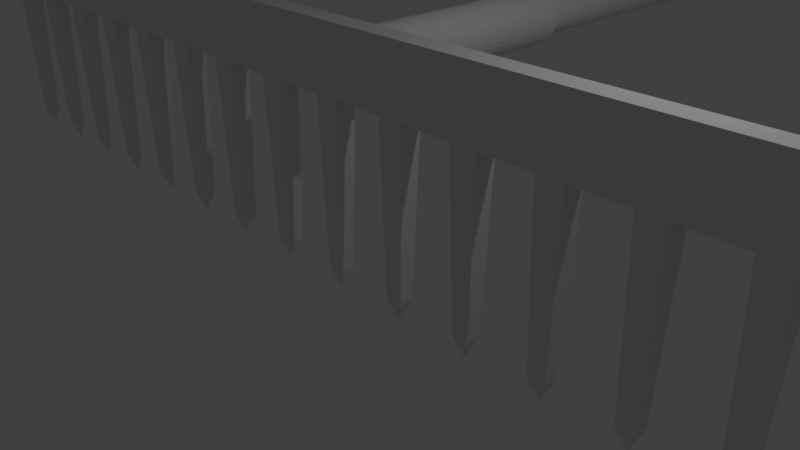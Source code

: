 # Source: Rake1.blend  (saved by Blender 2.79.0; exported with 4.5.12 LTS)
import bpy
from mathutils import Matrix  # noqa: F401  (used for matrix-valued properties, if any)

bpy.ops.wm.read_factory_settings(use_empty=True)
scene = bpy.context.scene
scene.name = 'Scene'

# ---- collections
col_collection_1 = bpy.data.collections.new('Collection 1'); scene.collection.children.link(col_collection_1)

# ---- materials (node trees are filled in below, after node groups)
mat_material = bpy.data.materials.new('Material')
mat_material.alpha_threshold = 0.0
mat_material.use_transparent_shadow = False
mat_material.roughness = 0.5
mat_material.line_color = (0.0, 0.0, 0.0, 1.0)
mat_material_002 = bpy.data.materials.new('Material.002')
mat_material_002.alpha_threshold = 0.0
mat_material_002.use_transparent_shadow = False
mat_material_002.roughness = 0.5
mat_material_002.line_color = (0.0, 0.0, 0.0, 1.0)

# ---- material node trees

# ---- world
world_world = bpy.data.worlds.new('World'); scene.world = world_world
world_world.color = (0.05088, 0.05088, 0.05088)
world_world.use_sun_shadow = False
world_world.sun_shadow_jitter_overblur = 0.0
world_world.cycles.sampling_method = 'MANUAL'

# ---- cameras
cam_camera = bpy.data.cameras.new('Camera')
cam_camera.clip_end = 100.0
cam_camera.lens = 35.0
cam_camera.sensor_width = 32.0
cam_camera.sensor_height = 18.0
cam_camera.ortho_scale = 7.314
cam_camera.dof.focus_distance = 0.0
cam_camera.dof.aperture_fstop = 128.0

# ---- lights
light_lamp = bpy.data.lights.new('Lamp', 'POINT')
light_lamp.transmission_factor = 0.0
light_lamp.cutoff_distance = 30.0
light_lamp.energy = 100.0
light_lamp.shadow_buffer_clip_start = 1.001
light_lamp.shadow_soft_size = 0.1
light_lamp.shadow_maximum_resolution = 0.006
light_lamp.use_absolute_resolution = True

# ---- meshes
me_cylinder_003 = bpy.data.meshes.new('Cylinder.003')
me_cylinder_003.from_pydata([(-0.0001195, 0.7031, -16.6), (0.1371, 0.6896, -16.6), (0.269, 0.6496, -16.6), (0.3905, 0.5846, -16.6), (0.4971, 0.4972, -16.6), (0.5845, 0.3906, -16.6), (0.6495, 0.2691, -16.6), (0.6895, 0.1372, -16.6), (0.703, -8.941e-07, -16.6), (0.6895, -0.1372, -16.6), (0.6495, -0.2691, -16.6), (0.5845, -0.3906, -16.6), (0.4971, -0.4972, -16.6), (0.3905, -0.5846, -16.6), (0.269, -0.6496, -16.6), (0.1371, -0.6896, -16.6), (-0.0001197, -0.7031, -16.6), (-0.1373, -0.6896, -16.6), (-0.2692, -0.6496, -16.6), (-0.3908, -0.5846, -16.6), (-0.4973, -0.4972, -16.6), (-0.5847, -0.3906, -16.6), (-0.6497, -0.2691, -16.6), (-0.6897, -0.1372, -16.6), (-0.7032, -2.384e-07, -16.6), (-0.6897, 0.1372, -16.6), (-0.6497, 0.2691, -16.6), (-0.5847, 0.3906, -16.6), (-0.4973, 0.4972, -16.6), (-0.3908, 0.5846, -16.6), (-0.2692, 0.6496, -16.6), (-0.1373, 0.6896, -16.6), (-0.0001195, 0.8789, -16.6), (0.1713, 0.862, -16.6), (0.3362, 0.812, -16.6), (0.4882, 0.7308, -16.6), (0.6214, 0.6215, -16.6), (0.7307, 0.4883, -16.6), (0.8119, 0.3363, -16.6), (0.8619, 0.1715, -16.6), (0.8788, -8.941e-07, -16.6), (0.8619, -0.1715, -16.6), (0.8119, -0.3363, -16.6), (0.7307, -0.4883, -16.6), (0.6214, -0.6215, -16.6), (0.4882, -0.7308, -16.6), (0.3362, -0.812, -16.6), (0.1713, -0.862, -16.6), (-0.0001197, -0.8789, -16.6), (-0.1716, -0.862, -16.6), (-0.3365, -0.812, -16.6), (-0.4884, -0.7308, -16.6), (-0.6216, -0.6215, -16.6), (-0.7309, -0.4883, -16.6), (-0.8121, -0.3363, -16.6), (-0.8621, -0.1715, -16.6), (-0.879, -1.192e-07, -16.6), (-0.8621, 0.1715, -16.6), (-0.8121, 0.3363, -16.6), (-0.7309, 0.4883, -16.6), (-0.6216, 0.6215, -16.6), (-0.4884, 0.7308, -16.6), (-0.3365, 0.812, -16.6), (-0.1716, 0.862, -16.6), (-0.0001143, 0.8789, -19.48), (0.1714, 0.862, -19.48), (0.3362, 0.812, -19.48), (0.4882, 0.7308, -19.48), (0.6214, 0.6215, -19.48), (0.7307, 0.4883, -19.48), (0.8119, 0.3363, -19.48), (0.8619, 0.1715, -19.48), (0.8788, -1.073e-06, -19.48), (0.8619, -0.1715, -19.48), (0.8119, -0.3363, -19.48), (0.7307, -0.4883, -19.48), (0.6214, -0.6215, -19.48), (0.4882, -0.7308, -19.48), (0.3362, -0.812, -19.48), (0.1714, -0.862, -19.48), (-0.0001146, -0.8789, -19.48), (-0.1716, -0.862, -19.48), (-0.3365, -0.812, -19.48), (-0.4884, -0.7308, -19.48), (-0.6216, -0.6215, -19.48), (-0.7309, -0.4883, -19.48), (-0.8121, -0.3363, -19.48), (-0.8621, -0.1715, -19.48), (-0.879, -2.98e-07, -19.48), (-0.8621, 0.1715, -19.48), (-0.8121, 0.3363, -19.48), (-0.7309, 0.4883, -19.48), (-0.6216, 0.6215, -19.48), (-0.4884, 0.7308, -19.48), (-0.3365, 0.812, -19.48), (-0.1716, 0.862, -19.48)], [], [(8, 9, 41, 40), (43, 44, 76, 75), (22, 23, 55, 54), (9, 10, 42, 41), (23, 24, 56, 55), (10, 11, 43, 42), (24, 25, 57, 56), (11, 12, 44, 43), (25, 26, 58, 57), (12, 13, 45, 44), (26, 27, 59, 58), (13, 14, 46, 45), (0, 1, 33, 32), (27, 28, 60, 59), (14, 15, 47, 46), (1, 2, 34, 33), (28, 29, 61, 60), (15, 16, 48, 47), (2, 3, 35, 34), (29, 30, 62, 61), (16, 17, 49, 48), (3, 4, 36, 35), (30, 31, 63, 62), (17, 18, 50, 49), (4, 5, 37, 36), (31, 0, 32, 63), (18, 19, 51, 50), (5, 6, 38, 37), (19, 20, 52, 51), (6, 7, 39, 38), (20, 21, 53, 52), (7, 8, 40, 39), (21, 22, 54, 53), (64, 65, 66, 67, 68, 69, 70, 71, 72, 73, 74, 75, 76, 77, 78, 79, 80, 81, 82, 83, 84, 85, 86, 87, 88, 89, 90, 91, 92, 93, 94, 95), (57, 58, 90, 89), (44, 45, 77, 76), (58, 59, 91, 90), (45, 46, 78, 77), (32, 33, 65, 64), (59, 60, 92, 91), (46, 47, 79, 78), (33, 34, 66, 65), (60, 61, 93, 92), (47, 48, 80, 79), (34, 35, 67, 66), (61, 62, 94, 93), (48, 49, 81, 80), (35, 36, 68, 67), (62, 63, 95, 94), (49, 50, 82, 81), (36, 37, 69, 68), (63, 32, 64, 95), (50, 51, 83, 82), (37, 38, 70, 69), (51, 52, 84, 83), (38, 39, 71, 70), (52, 53, 85, 84), (39, 40, 72, 71), (53, 54, 86, 85), (40, 41, 73, 72), (54, 55, 87, 86), (41, 42, 74, 73), (55, 56, 88, 87), (42, 43, 75, 74), (56, 57, 89, 88)])
_uv = me_cylinder_003.uv_layers.new(name='UVMap')
_uv.uv.foreach_set('vector', [0.5916, 0.9075, 0.6112, 0.9285, 0.5887, 0.9579, 0.5641, 0.9316, 0.8036, 0.6224, 0.7746, 0.6224, 0.7746, 4.117e-07, 0.8036, 0.0, 0.8374, 0.7671, 0.8267, 0.7397, 0.8581, 0.7218, 0.8714, 0.7561, 0.6112, 0.9285, 0.6344, 0.9451, 0.6177, 0.9785, 0.5887, 0.9579, 0.8267, 0.7397, 0.8112, 0.7149, 0.8387, 0.6909, 0.8581, 0.7218, 0.6344, 0.9451, 0.6601, 0.9564, 0.6498, 0.9927, 0.6177, 0.9785, 0.8112, 0.7149, 0.7916, 0.6939, 0.8141, 0.6646, 0.8387, 0.6909, 0.6601, 0.9564, 0.6875, 0.9622, 0.684, 1.0, 0.6498, 0.9927, 0.7916, 0.6939, 0.7684, 0.6774, 0.7851, 0.6439, 0.8141, 0.6646, 0.6875, 0.9622, 0.7153, 0.9622, 0.7188, 1.0, 0.684, 1.0, 0.7684, 0.6774, 0.7427, 0.666, 0.753, 0.6297, 0.7851, 0.6439, 0.7153, 0.9622, 0.7427, 0.9564, 0.753, 0.9927, 0.7188, 1.0, 0.6112, 0.6939, 0.5916, 0.7149, 0.5641, 0.6909, 0.5887, 0.6646, 0.7427, 0.666, 0.7153, 0.6602, 0.7188, 0.6224, 0.753, 0.6297, 0.7427, 0.9564, 0.7684, 0.9451, 0.7851, 0.9785, 0.753, 0.9927, 0.5916, 0.7149, 0.5761, 0.7397, 0.5447, 0.7218, 0.5641, 0.6909, 0.7153, 0.6602, 0.6875, 0.6602, 0.684, 0.6224, 0.7188, 0.6224, 0.7684, 0.9451, 0.7916, 0.9285, 0.8141, 0.9579, 0.7851, 0.9785, 0.5761, 0.7397, 0.5654, 0.7671, 0.5314, 0.7561, 0.5447, 0.7218, 0.6875, 0.6602, 0.6601, 0.666, 0.6498, 0.6297, 0.684, 0.6224, 0.7916, 0.9285, 0.8112, 0.9075, 0.8387, 0.9316, 0.8141, 0.9579, 0.5654, 0.7671, 0.56, 0.7963, 0.5246, 0.7926, 0.5314, 0.7561, 0.6601, 0.666, 0.6344, 0.6774, 0.6177, 0.6439, 0.6498, 0.6297, 0.8112, 0.9075, 0.8267, 0.8827, 0.8581, 0.9006, 0.8387, 0.9316, 0.56, 0.7963, 0.56, 0.8261, 0.5246, 0.8298, 0.5246, 0.7926, 0.6344, 0.6774, 0.6112, 0.6939, 0.5887, 0.6646, 0.6177, 0.6439, 0.8267, 0.8827, 0.8374, 0.8553, 0.8714, 0.8663, 0.8581, 0.9006, 0.56, 0.8261, 0.5654, 0.8553, 0.5314, 0.8663, 0.5246, 0.8298, 0.8374, 0.8553, 0.8428, 0.8261, 0.8782, 0.8298, 0.8714, 0.8663, 0.5654, 0.8553, 0.5761, 0.8827, 0.5447, 0.9006, 0.5314, 0.8663, 0.8428, 0.8261, 0.8428, 0.7963, 0.8782, 0.7926, 0.8782, 0.8298, 0.5761, 0.8827, 0.5916, 0.9075, 0.5641, 0.9316, 0.5447, 0.9006, 0.8428, 0.7963, 0.8374, 0.7671, 0.8714, 0.7561, 0.8782, 0.7926, 0.1779, 0.7561, 0.1912, 0.7218, 0.2105, 0.6909, 0.2352, 0.6646, 0.2641, 0.6439, 0.2963, 0.6297, 0.3304, 0.6224, 0.3653, 0.6224, 0.3994, 0.6297, 0.4316, 0.6439, 0.4605, 0.6646, 0.4852, 0.6909, 0.5045, 0.7218, 0.5178, 0.7561, 0.5246, 0.7926, 0.5246, 0.8298, 0.5178, 0.8663, 0.5045, 0.9006, 0.4852, 0.9316, 0.4605, 0.9579, 0.4316, 0.9785, 0.3994, 0.9927, 0.3653, 1.0, 0.3304, 1.0, 0.2963, 0.9927, 0.2641, 0.9785, 0.2352, 0.9579, 0.2105, 0.9316, 0.1912, 0.9006, 0.1779, 0.8663, 0.1711, 0.8298, 0.1711, 0.7926, 0.6104, 0.6224, 0.5782, 0.6224, 0.5782, 4.117e-07, 0.6104, 4.117e-07, 0.2746, 1.235e-06, 0.3036, 4.117e-07, 0.3036, 0.6224, 0.2746, 0.6224, 0.5782, 0.6224, 0.5492, 0.6224, 0.5492, 0.0, 0.5782, 4.117e-07, 0.3036, 4.117e-07, 0.3357, 4.117e-07, 0.3357, 0.6224, 0.3036, 0.6224, 0.1199, 4.117e-07, 0.1547, 4.117e-07, 0.1547, 0.6224, 0.1199, 0.6224, 0.5492, 0.6224, 0.5246, 0.6224, 0.5246, 4.117e-07, 0.5492, 0.0, 0.3357, 4.117e-07, 0.3699, 4.117e-07, 0.3699, 0.6224, 0.3357, 0.6224, 0.1547, 4.117e-07, 0.1889, 0.0, 0.1889, 0.6224, 0.1547, 0.6224, 0.0, 0.0, 0.02462, 0.0, 0.02462, 0.6224, 1.205e-08, 0.6224, 0.3699, 4.117e-07, 0.4047, 8.234e-07, 0.4047, 0.6224, 0.3699, 0.6224, 0.1889, 0.0, 0.221, 4.117e-07, 0.221, 0.6224, 0.1889, 0.6224, 0.02462, 0.0, 0.05358, 4.117e-07, 0.05358, 0.6224, 0.02462, 0.6224, 0.4047, 8.234e-07, 0.4389, 8.234e-07, 0.4389, 0.6224, 0.4047, 0.6224, 0.221, 4.117e-07, 0.25, 8.234e-07, 0.25, 0.6224, 0.221, 0.6224, 0.05358, 4.117e-07, 0.08575, 4.117e-07, 0.08575, 0.6224, 0.05358, 0.6224, 0.4389, 8.234e-07, 0.471, 4.117e-07, 0.471, 0.6224, 0.4389, 0.6224, 0.25, 8.234e-07, 0.2746, 4.117e-07, 0.2746, 0.6224, 0.25, 0.6224, 0.08575, 4.117e-07, 0.1199, 4.117e-07, 0.1199, 0.6224, 0.08575, 0.6224, 0.471, 4.117e-07, 0.5, 0.0, 0.5, 0.6224, 0.471, 0.6224, 1.0, 0.6224, 0.971, 0.6224, 0.971, 8.234e-07, 1.0, 8.234e-07, 0.5, 0.0, 0.5246, 0.0, 0.5246, 0.6224, 0.5, 0.6224, 0.971, 0.6224, 0.9389, 0.6224, 0.9389, 4.117e-07, 0.971, 8.234e-07, 0.7746, 0.6224, 0.7457, 0.6224, 0.7457, 4.117e-07, 0.7746, 4.117e-07, 0.9389, 0.6224, 0.9047, 0.6224, 0.9047, 4.117e-07, 0.9389, 4.117e-07, 0.7457, 0.6224, 0.7135, 0.6224, 0.7135, 4.117e-07, 0.7457, 4.117e-07, 0.9047, 0.6224, 0.8699, 0.6224, 0.8699, 4.117e-07, 0.9047, 4.117e-07, 0.7135, 0.6224, 0.6793, 0.6224, 0.6793, 4.117e-07, 0.7135, 4.117e-07, 0.8699, 0.6224, 0.8357, 0.6224, 0.8357, 4.117e-07, 0.8699, 4.117e-07, 0.6793, 0.6224, 0.6445, 0.6224, 0.6445, 4.117e-07, 0.6793, 4.117e-07, 0.8357, 0.6224, 0.8036, 0.6224, 0.8036, 0.0, 0.8357, 4.117e-07, 0.6445, 0.6224, 0.6104, 0.6224, 0.6104, 4.117e-07, 0.6445, 4.117e-07])
me_cylinder_003.use_remesh_preserve_volume = False
me_cylinder_003.use_remesh_preserve_attributes = False
me_cylinder_003.use_mirror_vertex_groups = False
me_cylinder_003.update()
me_cylinder_002 = bpy.data.meshes.new('Cylinder.002')
me_cylinder_002.from_pydata([(4.524e-05, 0.75, 1.948), (0.1464, 0.7356, 1.948), (0.2871, 0.6929, 1.948), (0.4167, 0.6236, 1.948), (0.5304, 0.5303, 1.948), (0.6236, 0.4167, 1.948), (0.693, 0.287, 1.948), (0.7356, 0.1463, 1.948), (0.75, -1.788e-07, 1.948), (0.7356, -0.1463, 1.948), (0.693, -0.287, 1.948), (0.6236, -0.4167, 1.948), (0.5304, -0.5303, 1.948), (0.4167, -0.6236, 1.948), (0.2871, -0.6929, 1.948), (0.1464, -0.7356, 1.948), (4.5e-05, -0.75, 1.948), (-0.1463, -0.7356, 1.948), (-0.287, -0.6929, 1.948), (-0.4166, -0.6236, 1.948), (-0.5303, -0.5303, 1.948), (-0.6236, -0.4167, 1.948), (-0.6929, -0.287, 1.948), (-0.7355, -0.1463, 1.948), (-0.75, 5.364e-07, 1.948), (-0.7355, 0.1463, 1.948), (-0.6929, 0.287, 1.948), (-0.6236, 0.4167, 1.948), (-0.5303, 0.5303, 1.948), (-0.4166, 0.6236, 1.948), (-0.287, 0.6929, 1.948), (-0.1463, 0.7356, 1.948), (4.524e-05, 0.9375, 1.948), (0.1829, 0.9195, 1.948), (0.3588, 0.8661, 1.948), (0.5209, 0.7795, 1.948), (0.663, 0.6629, 1.948), (0.7795, 0.5208, 1.948), (0.8662, 0.3588, 1.948), (0.9195, 0.1829, 1.948), (0.9375, -1.788e-07, 1.948), (0.9195, -0.1829, 1.948), (0.8662, -0.3588, 1.948), (0.7795, -0.5208, 1.948), (0.663, -0.6629, 1.948), (0.5209, -0.7795, 1.948), (0.3588, -0.8661, 1.948), (0.1829, -0.9195, 1.948), (4.5e-05, -0.9375, 1.948), (-0.1829, -0.9195, 1.948), (-0.3587, -0.8661, 1.948), (-0.5208, -0.7795, 1.948), (-0.6629, -0.6629, 1.948), (-0.7795, -0.5208, 1.948), (-0.8661, -0.3588, 1.948), (-0.9194, -0.1829, 1.948), (-0.9375, 6.557e-07, 1.948), (-0.9194, 0.1829, 1.948), (-0.8661, 0.3588, 1.948), (-0.7795, 0.5208, 1.948), (-0.6629, 0.6629, 1.948), (-0.5208, 0.7795, 1.948), (-0.3587, 0.8661, 1.948), (-0.1829, 0.9195, 1.948), (3.344e-05, 0.9375, -0.37), (0.1829, 0.9195, -0.37), (0.3588, 0.8661, -0.37), (0.5209, 0.7795, -0.37), (0.6629, 0.6629, -0.37), (0.7795, 0.5208, -0.37), (0.8662, 0.3588, -0.37), (0.9195, 0.1829, -0.37), (0.9375, -2.384e-07, -0.37), (0.9195, -0.1829, -0.37), (0.8662, -0.3588, -0.37), (0.7795, -0.5208, -0.37), (0.6629, -0.6629, -0.37), (0.5209, -0.7795, -0.37), (0.3588, -0.8661, -0.37), (0.1829, -0.9195, -0.37), (3.308e-05, -0.9375, -0.37), (-0.1829, -0.9195, -0.37), (-0.3587, -0.8661, -0.37), (-0.5208, -0.7795, -0.37), (-0.6629, -0.6629, -0.37), (-0.7795, -0.5208, -0.37), (-0.8661, -0.3588, -0.37), (-0.9195, -0.1829, -0.37), (-0.9375, 5.96e-07, -0.37), (-0.9195, 0.1829, -0.37), (-0.8661, 0.3588, -0.37), (-0.7795, 0.5208, -0.37), (-0.6629, 0.6629, -0.37), (-0.5208, 0.7795, -0.37), (-0.3587, 0.8661, -0.37), (-0.1829, 0.9195, -0.37), (3.356e-05, 0.7031, -0.37), (0.1372, 0.6896, -0.37), (0.2691, 0.6496, -0.37), (0.3907, 0.5846, -0.37), (0.4972, 0.4972, -0.37), (0.5847, 0.3906, -0.37), (0.6496, 0.2691, -0.37), (0.6896, 0.1372, -0.37), (0.7032, -1.788e-07, -0.37), (0.6896, -0.1372, -0.37), (0.6496, -0.2691, -0.37), (0.5847, -0.3906, -0.37), (0.4972, -0.4972, -0.37), (0.3907, -0.5846, -0.37), (0.2691, -0.6496, -0.37), (0.1372, -0.6896, -0.37), (3.332e-05, -0.7031, -0.37), (-0.1371, -0.6896, -0.37), (-0.269, -0.6496, -0.37), (-0.3906, -0.5846, -0.37), (-0.4972, -0.4972, -0.37), (-0.5846, -0.3906, -0.37), (-0.6496, -0.2691, -0.37), (-0.6896, -0.1372, -0.37), (-0.7031, 4.172e-07, -0.37), (-0.6896, 0.1372, -0.37), (-0.6496, 0.2691, -0.37), (-0.5846, 0.3906, -0.37), (-0.4972, 0.4972, -0.37), (-0.3906, 0.5846, -0.37), (-0.269, 0.6496, -0.37), (-0.1371, 0.6896, -0.37)], [], [(20, 21, 53, 52), (55, 56, 88, 87), (7, 8, 40, 39), (21, 22, 54, 53), (8, 9, 41, 40), (22, 23, 55, 54), (9, 10, 42, 41), (23, 24, 56, 55), (10, 11, 43, 42), (24, 25, 57, 56), (11, 12, 44, 43), (25, 26, 58, 57), (12, 13, 45, 44), (26, 27, 59, 58), (13, 14, 46, 45), (0, 1, 33, 32), (27, 28, 60, 59), (14, 15, 47, 46), (1, 2, 34, 33), (28, 29, 61, 60), (15, 16, 48, 47), (2, 3, 35, 34), (29, 30, 62, 61), (16, 17, 49, 48), (3, 4, 36, 35), (30, 31, 63, 62), (17, 18, 50, 49), (4, 5, 37, 36), (31, 0, 32, 63), (18, 19, 51, 50), (5, 6, 38, 37), (19, 20, 52, 51), (6, 7, 39, 38), (90, 91, 123, 122), (42, 43, 75, 74), (56, 57, 89, 88), (43, 44, 76, 75), (57, 58, 90, 89), (44, 45, 77, 76), (58, 59, 91, 90), (45, 46, 78, 77), (32, 33, 65, 64), (59, 60, 92, 91), (46, 47, 79, 78), (33, 34, 66, 65), (60, 61, 93, 92), (47, 48, 80, 79), (34, 35, 67, 66), (61, 62, 94, 93), (48, 49, 81, 80), (35, 36, 68, 67), (62, 63, 95, 94), (49, 50, 82, 81), (36, 37, 69, 68), (63, 32, 64, 95), (50, 51, 83, 82), (37, 38, 70, 69), (51, 52, 84, 83), (38, 39, 71, 70), (52, 53, 85, 84), (39, 40, 72, 71), (53, 54, 86, 85), (40, 41, 73, 72), (54, 55, 87, 86), (41, 42, 74, 73), (77, 78, 110, 109), (64, 65, 97, 96), (91, 92, 124, 123), (78, 79, 111, 110), (65, 66, 98, 97), (92, 93, 125, 124), (79, 80, 112, 111), (66, 67, 99, 98), (93, 94, 126, 125), (80, 81, 113, 112), (67, 68, 100, 99), (94, 95, 127, 126), (81, 82, 114, 113), (68, 69, 101, 100), (95, 64, 96, 127), (82, 83, 115, 114), (69, 70, 102, 101), (83, 84, 116, 115), (70, 71, 103, 102), (84, 85, 117, 116), (71, 72, 104, 103), (85, 86, 118, 117), (72, 73, 105, 104), (86, 87, 119, 118), (73, 74, 106, 105), (87, 88, 120, 119), (74, 75, 107, 106), (88, 89, 121, 120), (75, 76, 108, 107), (89, 90, 122, 121), (76, 77, 109, 108)])
_uv = me_cylinder_002.uv_layers.new(name='UVMap')
_uv.uv.foreach_set('vector', [0.6205, 0.3615, 0.6402, 0.3367, 0.6676, 0.3651, 0.643, 0.3962, 0.3357, 1.0, 0.3036, 1.0, 0.3036, 0.446, 0.3357, 0.446, 0.3943, 0.1709, 0.3889, 0.2054, 0.3536, 0.201, 0.3603, 0.1579, 0.6402, 0.3367, 0.6557, 0.3075, 0.687, 0.3286, 0.6676, 0.3651, 0.3889, 0.2054, 0.3889, 0.2406, 0.3536, 0.2449, 0.3536, 0.201, 0.6557, 0.3075, 0.6663, 0.275, 0.7003, 0.288, 0.687, 0.3286, 0.3889, 0.2406, 0.3943, 0.275, 0.3603, 0.288, 0.3536, 0.2449, 0.6663, 0.275, 0.6718, 0.2406, 0.7071, 0.2449, 0.7003, 0.288, 0.3943, 0.275, 0.405, 0.3075, 0.3737, 0.3286, 0.3603, 0.288, 0.6718, 0.2406, 0.6718, 0.2054, 0.7071, 0.201, 0.7071, 0.2449, 0.405, 0.3075, 0.4205, 0.3367, 0.393, 0.3651, 0.3737, 0.3286, 0.6718, 0.2054, 0.6663, 0.1709, 0.7003, 0.1579, 0.7071, 0.201, 0.4205, 0.3367, 0.4402, 0.3615, 0.4176, 0.3962, 0.393, 0.3651, 0.6663, 0.1709, 0.6557, 0.1385, 0.687, 0.1174, 0.7003, 0.1579, 0.4402, 0.3615, 0.4633, 0.3811, 0.4466, 0.4206, 0.4176, 0.3962, 0.5443, 0.0446, 0.5164, 0.0446, 0.5129, 0.0, 0.5477, 0.0, 0.6557, 0.1385, 0.6402, 0.1093, 0.6676, 0.08084, 0.687, 0.1174, 0.4633, 0.3811, 0.4891, 0.3945, 0.4788, 0.4374, 0.4466, 0.4206, 0.5164, 0.0446, 0.4891, 0.05145, 0.4788, 0.008569, 0.5129, 0.0, 0.6402, 0.1093, 0.6205, 0.08442, 0.643, 0.04978, 0.6676, 0.08084, 0.4891, 0.3945, 0.5164, 0.4014, 0.5129, 0.446, 0.4788, 0.4374, 0.4891, 0.05145, 0.4633, 0.0649, 0.4466, 0.02538, 0.4788, 0.008569, 0.6205, 0.08442, 0.5973, 0.0649, 0.6141, 0.02538, 0.643, 0.04978, 0.5164, 0.4014, 0.5443, 0.4014, 0.5477, 0.446, 0.5129, 0.446, 0.4633, 0.0649, 0.4402, 0.08442, 0.4176, 0.04978, 0.4466, 0.02538, 0.5973, 0.0649, 0.5716, 0.05145, 0.5819, 0.008569, 0.6141, 0.02538, 0.5443, 0.4014, 0.5716, 0.3945, 0.5819, 0.4374, 0.5477, 0.446, 0.4402, 0.08442, 0.4205, 0.1093, 0.393, 0.08084, 0.4176, 0.04978, 0.5716, 0.05145, 0.5443, 0.0446, 0.5477, 0.0, 0.5819, 0.008569, 0.5716, 0.3945, 0.5973, 0.3811, 0.6141, 0.4206, 0.5819, 0.4374, 0.4205, 0.1093, 0.405, 0.1385, 0.3737, 0.1174, 0.393, 0.08084, 0.5973, 0.3811, 0.6205, 0.3615, 0.643, 0.3962, 0.6141, 0.4206, 0.405, 0.1385, 0.3943, 0.1709, 0.3603, 0.1579, 0.3737, 0.1174, 0.2283, 0.4374, 0.1942, 0.446, 0.1898, 0.3902, 0.2154, 0.3838, 0.7746, 0.446, 0.8036, 0.446, 0.8036, 1.0, 0.7746, 1.0, 0.3036, 1.0, 0.2746, 1.0, 0.2746, 0.446, 0.3036, 0.446, 0.8036, 0.446, 0.8357, 0.446, 0.8357, 1.0, 0.8036, 1.0, 0.2746, 1.0, 0.25, 1.0, 0.25, 0.446, 0.2746, 0.446, 0.8357, 0.446, 0.8699, 0.446, 0.8699, 1.0, 0.8357, 1.0, 0.25, 1.0, 0.221, 1.0, 0.221, 0.446, 0.25, 0.446, 0.8699, 0.446, 0.9047, 0.446, 0.9047, 1.0, 0.8699, 1.0, 0.05358, 1.0, 0.02462, 1.0, 0.02462, 0.446, 0.05358, 0.446, 0.221, 1.0, 0.1889, 1.0, 0.1889, 0.446, 0.221, 0.446, 0.9047, 0.446, 0.9389, 0.446, 0.9389, 1.0, 0.9047, 1.0, 0.02462, 1.0, 0.0, 1.0, 1.129e-08, 0.446, 0.02462, 0.446, 0.1889, 1.0, 0.1547, 1.0, 0.1547, 0.446, 0.1889, 0.446, 0.9389, 0.446, 0.971, 0.446, 0.971, 1.0, 0.9389, 1.0, 0.7746, 1.0, 0.7457, 1.0, 0.7457, 0.446, 0.7746, 0.446, 0.1547, 1.0, 0.1199, 1.0, 0.1199, 0.446, 0.1547, 0.446, 0.971, 0.446, 1.0, 0.446, 1.0, 1.0, 0.971, 1.0, 0.7457, 1.0, 0.7135, 1.0, 0.7135, 0.446, 0.7457, 0.446, 0.1199, 1.0, 0.08575, 1.0, 0.08575, 0.446, 0.1199, 0.446, 0.5246, 1.0, 0.5, 1.0, 0.5, 0.446, 0.5246, 0.446, 0.7135, 1.0, 0.6793, 1.0, 0.6793, 0.446, 0.7135, 0.446, 0.08575, 1.0, 0.05358, 1.0, 0.05358, 0.446, 0.08575, 0.446, 0.5, 1.0, 0.471, 1.0, 0.471, 0.446, 0.5, 0.446, 0.6793, 1.0, 0.6445, 1.0, 0.6445, 0.446, 0.6793, 0.446, 0.471, 1.0, 0.4389, 1.0, 0.4389, 0.446, 0.471, 0.446, 0.6445, 1.0, 0.6104, 1.0, 0.6104, 0.446, 0.6445, 0.446, 0.4389, 1.0, 0.4047, 1.0, 0.4047, 0.446, 0.4389, 0.446, 0.6104, 1.0, 0.5782, 1.0, 0.5782, 0.446, 0.6104, 0.446, 0.4047, 1.0, 0.3699, 1.0, 0.3699, 0.446, 0.4047, 0.446, 0.5782, 1.0, 0.5492, 1.0, 0.5492, 0.446, 0.5782, 0.446, 0.3699, 1.0, 0.3357, 1.0, 0.3357, 0.446, 0.3699, 0.446, 0.5492, 1.0, 0.5246, 1.0, 0.5246, 0.446, 0.5492, 0.446, 0.2283, 0.008569, 0.2605, 0.02538, 0.2396, 0.07478, 0.2154, 0.06217, 0.03947, 0.3651, 0.02012, 0.3286, 0.05928, 0.3022, 0.07379, 0.3296, 0.1942, 0.446, 0.1594, 0.446, 0.1637, 0.3902, 0.1898, 0.3902, 0.2605, 0.02538, 0.2895, 0.04978, 0.2613, 0.09308, 0.2396, 0.07478, 0.02012, 0.3286, 0.006793, 0.288, 0.04929, 0.2718, 0.05928, 0.3022, 0.1594, 0.446, 0.1252, 0.4374, 0.1381, 0.3838, 0.1637, 0.3902, 0.2895, 0.04978, 0.3141, 0.08084, 0.2798, 0.1164, 0.2613, 0.09308, 0.006793, 0.288, 0.0, 0.2449, 0.04419, 0.2395, 0.04929, 0.2718, 0.1252, 0.4374, 0.09304, 0.4206, 0.114, 0.3712, 0.1381, 0.3838, 0.3141, 0.08084, 0.3334, 0.1174, 0.2943, 0.1438, 0.2798, 0.1164, 0.0, 0.2449, 2.259e-08, 0.201, 0.04419, 0.2065, 0.04419, 0.2395, 0.09304, 0.4206, 0.06409, 0.3962, 0.09226, 0.3529, 0.114, 0.3712, 0.3334, 0.1174, 0.3468, 0.1579, 0.3043, 0.1742, 0.2943, 0.1438, 2.259e-08, 0.201, 0.006793, 0.1579, 0.04929, 0.1742, 0.04419, 0.2065, 0.06409, 0.3962, 0.03947, 0.3651, 0.07379, 0.3296, 0.09226, 0.3529, 0.3468, 0.1579, 0.3536, 0.201, 0.3094, 0.2065, 0.3043, 0.1742, 0.006793, 0.1579, 0.02012, 0.1174, 0.05928, 0.1438, 0.04929, 0.1742, 0.3536, 0.201, 0.3536, 0.2449, 0.3094, 0.2395, 0.3094, 0.2065, 0.02012, 0.1174, 0.03947, 0.08084, 0.07379, 0.1164, 0.05928, 0.1438, 0.3536, 0.2449, 0.3468, 0.288, 0.3043, 0.2718, 0.3094, 0.2395, 0.03947, 0.08084, 0.06409, 0.04978, 0.09226, 0.09308, 0.07379, 0.1164, 0.3468, 0.288, 0.3334, 0.3286, 0.2943, 0.3022, 0.3043, 0.2718, 0.06409, 0.04978, 0.09304, 0.02538, 0.114, 0.07478, 0.09226, 0.09308, 0.3334, 0.3286, 0.3141, 0.3651, 0.2798, 0.3296, 0.2943, 0.3022, 0.09304, 0.02538, 0.1252, 0.008569, 0.1381, 0.06217, 0.114, 0.07478, 0.3141, 0.3651, 0.2895, 0.3962, 0.2613, 0.3529, 0.2798, 0.3296, 0.1252, 0.008569, 0.1594, 0.0, 0.1637, 0.05575, 0.1381, 0.06217, 0.2895, 0.3962, 0.2605, 0.4206, 0.2396, 0.3712, 0.2613, 0.3529, 0.1594, 0.0, 0.1942, 1.425e-08, 0.1898, 0.05575, 0.1637, 0.05575, 0.2605, 0.4206, 0.2283, 0.4374, 0.2154, 0.3838, 0.2396, 0.3712, 0.1942, 1.425e-08, 0.2283, 0.008569, 0.2154, 0.06217, 0.1898, 0.05575])
me_cylinder_002.use_remesh_preserve_volume = False
me_cylinder_002.use_remesh_preserve_attributes = False
me_cylinder_002.use_mirror_vertex_groups = False
me_cylinder_002.update()
me_cylinder_001 = bpy.data.meshes.new('Cylinder.001')
me_cylinder_001.from_pydata([(5.37e-05, 1.0, 15.75), (5.37e-05, 1.0, 18.39), (0.1951, 0.9808, 15.75), (0.1951, 0.9808, 18.39), (0.3827, 0.9239, 15.75), (0.3827, 0.9239, 18.39), (0.5556, 0.8315, 15.75), (0.5556, 0.8315, 18.39), (0.7072, 0.7071, 15.75), (0.7072, 0.7071, 18.39), (0.8315, 0.5556, 15.75), (0.8315, 0.5556, 18.39), (0.9239, 0.3827, 15.75), (0.9239, 0.3827, 18.39), (0.9808, 0.1951, 15.75), (0.9808, 0.1951, 18.39), (1.0, 6.557e-07, 15.75), (1.0, 7.153e-07, 18.39), (0.9808, -0.1951, 15.75), (0.9808, -0.1951, 18.39), (0.9239, -0.3827, 15.75), (0.9239, -0.3827, 18.39), (0.8315, -0.5556, 15.75), (0.8315, -0.5556, 18.39), (0.7072, -0.7071, 15.75), (0.7072, -0.7071, 18.39), (0.5556, -0.8315, 15.75), (0.5556, -0.8315, 18.39), (0.3827, -0.9239, 15.75), (0.3827, -0.9239, 18.39), (0.1951, -0.9808, 15.75), (0.1951, -0.9808, 18.39), (5.335e-05, -1.0, 15.75), (5.335e-05, -1.0, 18.39), (-0.195, -0.9808, 15.75), (-0.195, -0.9808, 18.39), (-0.3826, -0.9239, 15.75), (-0.3826, -0.9239, 18.39), (-0.5555, -0.8315, 15.75), (-0.5555, -0.8315, 18.39), (-0.7071, -0.7071, 15.75), (-0.7071, -0.7071, 18.39), (-0.8314, -0.5556, 15.75), (-0.8314, -0.5556, 18.39), (-0.9238, -0.3827, 15.75), (-0.9238, -0.3827, 18.39), (-0.9807, -0.1951, 15.75), (-0.9807, -0.1951, 18.39), (-0.9999, 1.55e-06, 15.75), (-0.9999, 1.609e-06, 18.39), (-0.9807, 0.1951, 15.75), (-0.9807, 0.1951, 18.39), (-0.9238, 0.3827, 15.75), (-0.9238, 0.3827, 18.39), (-0.8314, 0.5556, 15.75), (-0.8314, 0.5556, 18.39), (-0.7071, 0.7071, 15.75), (-0.7071, 0.7071, 18.39), (-0.5555, 0.8315, 15.75), (-0.5555, 0.8315, 18.39), (-0.3826, 0.9239, 15.75), (-0.3826, 0.9239, 18.39), (-0.195, 0.9808, 15.75), (-0.195, 0.9808, 18.39), (5.382e-05, 0.75, 15.75), (0.1464, 0.7356, 15.75), (0.2871, 0.6929, 15.75), (0.4167, 0.6236, 15.75), (0.5304, 0.5303, 15.75), (0.6237, 0.4167, 15.75), (0.693, 0.287, 15.75), (0.7356, 0.1463, 15.75), (0.7501, 7.153e-07, 15.75), (0.7356, -0.1463, 15.75), (0.693, -0.287, 15.75), (0.6237, -0.4167, 15.75), (0.5304, -0.5303, 15.75), (0.4167, -0.6236, 15.75), (0.2871, -0.6929, 15.75), (0.1464, -0.7356, 15.75), (5.358e-05, -0.75, 15.75), (-0.1463, -0.7356, 15.75), (-0.287, -0.6929, 15.75), (-0.4166, -0.6236, 15.75), (-0.5303, -0.5303, 15.75), (-0.6235, -0.4167, 15.75), (-0.6929, -0.287, 15.75), (-0.7355, -0.1463, 15.75), (-0.7499, 1.371e-06, 15.75), (-0.7355, 0.1463, 15.75), (-0.6929, 0.287, 15.75), (-0.6235, 0.4167, 15.75), (-0.5303, 0.5303, 15.75), (-0.4166, 0.6236, 15.75), (-0.287, 0.6929, 15.75), (-0.1463, 0.7356, 15.75)], [], [(0, 1, 3, 2), (2, 3, 5, 4), (4, 5, 7, 6), (6, 7, 9, 8), (8, 9, 11, 10), (10, 11, 13, 12), (12, 13, 15, 14), (14, 15, 17, 16), (16, 17, 19, 18), (18, 19, 21, 20), (20, 21, 23, 22), (22, 23, 25, 24), (24, 25, 27, 26), (26, 27, 29, 28), (28, 29, 31, 30), (30, 31, 33, 32), (32, 33, 35, 34), (34, 35, 37, 36), (36, 37, 39, 38), (38, 39, 41, 40), (40, 41, 43, 42), (42, 43, 45, 44), (44, 45, 47, 46), (46, 47, 49, 48), (48, 49, 51, 50), (50, 51, 53, 52), (52, 53, 55, 54), (54, 55, 57, 56), (56, 57, 59, 58), (58, 59, 61, 60), (3, 1, 63, 61, 59, 57, 55, 53, 51, 49, 47, 45, 43, 41, 39, 37, 35, 33, 31, 29, 27, 25, 23, 21, 19, 17, 15, 13, 11, 9, 7, 5), (60, 61, 63, 62), (62, 63, 1, 0), (12, 14, 71, 70), (30, 32, 80, 79), (48, 50, 89, 88), (4, 6, 67, 66), (22, 24, 76, 75), (40, 42, 85, 84), (58, 60, 94, 93), (14, 16, 72, 71), (32, 34, 81, 80), (50, 52, 90, 89), (6, 8, 68, 67), (24, 26, 77, 76), (42, 44, 86, 85), (60, 62, 95, 94), (16, 18, 73, 72), (34, 36, 82, 81), (52, 54, 91, 90), (8, 10, 69, 68), (26, 28, 78, 77), (44, 46, 87, 86), (0, 2, 65, 64), (62, 0, 64, 95), (18, 20, 74, 73), (36, 38, 83, 82), (54, 56, 92, 91), (10, 12, 70, 69), (28, 30, 79, 78), (46, 48, 88, 87), (2, 4, 66, 65), (20, 22, 75, 74), (38, 40, 84, 83), (56, 58, 93, 92)])
_uv = me_cylinder_001.uv_layers.new(name='UVMap')
_uv.uv.foreach_set('vector', [0.8938, 3.613e-07, 0.8938, 0.5, 0.855, 0.5, 0.855, 0.0, 0.855, 0.0, 0.855, 0.5, 0.817, 0.5, 0.817, 3.613e-07, 0.817, 3.613e-07, 0.817, 0.5, 0.7811, 0.5, 0.7811, 0.0, 0.7811, 0.0, 0.7811, 0.5, 0.7489, 0.5, 0.7489, 3.613e-07, 0.7489, 3.613e-07, 0.7489, 0.5, 0.7215, 0.5, 0.7215, 3.613e-07, 0.3275, 1.806e-07, 0.3275, 0.5, 0.306, 0.5, 0.306, 1.806e-07, 0.306, 1.806e-07, 0.306, 0.5, 0.2785, 0.5, 0.2785, 1.806e-07, 0.2785, 1.806e-07, 0.2785, 0.5, 0.2463, 0.5, 0.2463, 1.806e-07, 0.2463, 1.806e-07, 0.2463, 0.5, 0.2104, 0.5, 0.2104, 1.806e-07, 0.2104, 1.806e-07, 0.2104, 0.5, 0.1724, 0.5, 0.1724, 1.806e-07, 0.1724, 1.806e-07, 0.1724, 0.5, 0.1336, 0.5, 0.1336, 0.0, 0.1336, 0.0, 0.1336, 0.5, 0.09554, 0.5, 0.09554, 1.806e-07, 0.09554, 1.806e-07, 0.09554, 0.5, 0.05969, 0.5, 0.05969, 0.0, 0.05969, 0.0, 0.05969, 0.5, 0.02743, 0.5, 0.02743, 1.806e-07, 0.02743, 1.806e-07, 0.02743, 0.5, 3.539e-08, 0.5, 0.0, 1.806e-07, 0.9726, 0.5, 0.9726, 1.0, 0.9403, 1.0, 0.9403, 0.5, 0.9403, 0.5, 0.9403, 1.0, 0.9045, 1.0, 0.9045, 0.5, 0.9045, 0.5, 0.9045, 1.0, 0.8664, 1.0, 0.8664, 0.5, 0.8664, 0.5, 0.8664, 1.0, 0.8276, 1.0, 0.8276, 0.5, 0.8276, 0.5, 0.8276, 1.0, 0.7896, 1.0, 0.7896, 0.5, 0.7896, 0.5, 0.7896, 1.0, 0.7537, 1.0, 0.7537, 0.5, 0.7537, 0.5, 0.7537, 1.0, 0.7215, 1.0, 0.7215, 0.5, 0.2511, 0.5, 0.2511, 1.0, 0.2189, 1.0, 0.2189, 0.5, 0.2189, 0.5, 0.2189, 1.0, 0.183, 1.0, 0.183, 0.5, 0.183, 0.5, 0.183, 1.0, 0.145, 1.0, 0.145, 0.5, 0.145, 0.5, 0.145, 1.0, 0.1062, 1.0, 0.1062, 0.5, 0.1062, 0.5, 0.1062, 1.0, 0.0681, 1.0, 0.0681, 0.5, 0.0681, 0.5, 0.0681, 1.0, 0.03226, 1.0, 0.03226, 0.5, 0.03226, 0.5, 0.03226, 1.0, 4.719e-08, 1.0, 0.0, 0.5, 1.0, 3.613e-07, 1.0, 0.5, 0.9677, 0.5, 0.9677, 3.613e-07, 0.5051, 0.754, 0.467, 0.7468, 0.4312, 0.7326, 0.3989, 0.7119, 0.3715, 0.6857, 0.35, 0.6548, 0.3351, 0.6205, 0.3275, 0.5841, 0.3275, 0.5469, 0.3351, 0.5105, 0.35, 0.4762, 0.3715, 0.4453, 0.3989, 0.4191, 0.4312, 0.3985, 0.467, 0.3842, 0.5051, 0.377, 0.5439, 0.377, 0.5819, 0.3842, 0.6178, 0.3985, 0.65, 0.4191, 0.6775, 0.4453, 0.699, 0.4762, 0.7139, 0.5105, 0.7215, 0.5469, 0.7215, 0.5841, 0.7139, 0.6205, 0.699, 0.6548, 0.6775, 0.6857, 0.65, 0.7119, 0.6178, 0.7326, 0.5819, 0.7468, 0.5439, 0.754, 0.9677, 3.613e-07, 0.9677, 0.5, 0.9319, 0.5, 0.9319, 3.613e-07, 0.9319, 3.613e-07, 0.9319, 0.5, 0.8938, 0.5, 0.8938, 3.613e-07, 0.7215, 0.1699, 0.7215, 0.2071, 0.6722, 0.2024, 0.6722, 0.1746, 0.5051, 0.377, 0.467, 0.3698, 0.4814, 0.3244, 0.5099, 0.3299, 0.3351, 0.1335, 0.35, 0.09921, 0.3936, 0.1215, 0.3825, 0.1473, 0.6501, 0.04208, 0.6775, 0.06834, 0.6392, 0.09838, 0.6187, 0.07869, 0.65, 0.3349, 0.6178, 0.3555, 0.5945, 0.3138, 0.6187, 0.2983, 0.35, 0.2778, 0.3351, 0.2435, 0.3825, 0.2297, 0.3936, 0.2555, 0.467, 0.007244, 0.5051, 0.0, 0.5099, 0.04713, 0.4814, 0.05256, 0.7215, 0.2071, 0.7139, 0.2435, 0.6665, 0.2297, 0.6722, 0.2024, 0.467, 0.3698, 0.4312, 0.3555, 0.4545, 0.3138, 0.4814, 0.3244, 0.35, 0.09921, 0.3715, 0.06834, 0.4098, 0.09838, 0.3936, 0.1215, 0.6775, 0.06834, 0.699, 0.09921, 0.6554, 0.1215, 0.6392, 0.09838, 0.6178, 0.3555, 0.5819, 0.3698, 0.5676, 0.3244, 0.5945, 0.3138, 0.3351, 0.2435, 0.3275, 0.2071, 0.3768, 0.2024, 0.3825, 0.2297, 0.5051, 0.0, 0.5439, 4.516e-08, 0.539, 0.04713, 0.5099, 0.04713, 0.7139, 0.2435, 0.699, 0.2778, 0.6554, 0.2555, 0.6665, 0.2297, 0.4312, 0.3555, 0.3989, 0.3349, 0.4303, 0.2983, 0.4545, 0.3138, 0.3715, 0.06834, 0.3989, 0.04208, 0.4303, 0.07869, 0.4098, 0.09838, 0.699, 0.09921, 0.7139, 0.1335, 0.6665, 0.1473, 0.6554, 0.1215, 0.5819, 0.3698, 0.5439, 0.377, 0.539, 0.3299, 0.5676, 0.3244, 0.3275, 0.2071, 0.3275, 0.1699, 0.3768, 0.1746, 0.3768, 0.2024, 0.5819, 0.007244, 0.6178, 0.02145, 0.5945, 0.06322, 0.5676, 0.05256, 0.5439, 4.516e-08, 0.5819, 0.007244, 0.5676, 0.05256, 0.539, 0.04713, 0.699, 0.2778, 0.6775, 0.3087, 0.6392, 0.2786, 0.6554, 0.2555, 0.3989, 0.3349, 0.3715, 0.3087, 0.4098, 0.2786, 0.4303, 0.2983, 0.3989, 0.04208, 0.4312, 0.02145, 0.4545, 0.06322, 0.4303, 0.07869, 0.7139, 0.1335, 0.7215, 0.1699, 0.6722, 0.1746, 0.6665, 0.1473, 0.5439, 0.377, 0.5051, 0.377, 0.5099, 0.3299, 0.539, 0.3299, 0.3275, 0.1699, 0.3351, 0.1335, 0.3825, 0.1473, 0.3768, 0.1746, 0.6178, 0.02145, 0.6501, 0.04208, 0.6187, 0.07869, 0.5945, 0.06322, 0.6775, 0.3087, 0.65, 0.3349, 0.6187, 0.2983, 0.6392, 0.2786, 0.3715, 0.3087, 0.35, 0.2778, 0.3936, 0.2555, 0.4098, 0.2786, 0.4312, 0.02145, 0.467, 0.007244, 0.4814, 0.05256, 0.4545, 0.06322])
me_cylinder_001.use_remesh_preserve_volume = False
me_cylinder_001.use_remesh_preserve_attributes = False
me_cylinder_001.use_mirror_vertex_groups = False
me_cylinder_001.update()
me_cylinder = bpy.data.meshes.new('Cylinder')
me_cylinder.from_pydata([(5.382e-05, 0.75, 15.75), (0.1464, 0.7356, 15.75), (0.2871, 0.6929, 15.75), (0.4167, 0.6236, 15.75), (0.5304, 0.5303, 15.75), (0.6237, 0.4167, 15.75), (0.693, 0.287, 15.75), (0.7356, 0.1463, 15.75), (0.7501, 7.153e-07, 15.75), (0.7356, -0.1463, 15.75), (0.693, -0.287, 15.75), (0.6237, -0.4167, 15.75), (0.5304, -0.5303, 15.75), (0.4167, -0.6236, 15.75), (0.2871, -0.6929, 15.75), (0.1464, -0.7356, 15.75), (5.358e-05, -0.75, 15.75), (-0.1463, -0.7356, 15.75), (-0.287, -0.6929, 15.75), (-0.4166, -0.6236, 15.75), (-0.5303, -0.5303, 15.75), (-0.6235, -0.4167, 15.75), (-0.6929, -0.287, 15.75), (-0.7355, -0.1463, 15.75), (-0.7499, 1.371e-06, 15.75), (-0.7355, 0.1463, 15.75), (-0.6929, 0.287, 15.75), (-0.6235, 0.4167, 15.75), (-0.5303, 0.5303, 15.75), (-0.4166, 0.6236, 15.75), (-0.287, 0.6929, 15.75), (-0.1463, 0.7356, 15.75), (4.524e-05, 0.75, 1.948), (0.1464, 0.7356, 1.948), (0.2871, 0.6929, 1.948), (0.4167, 0.6236, 1.948), (0.5304, 0.5303, 1.948), (0.6236, 0.4167, 1.948), (0.693, 0.287, 1.948), (0.7356, 0.1463, 1.948), (0.75, -1.788e-07, 1.948), (0.7356, -0.1463, 1.948), (0.693, -0.287, 1.948), (0.6236, -0.4167, 1.948), (0.5304, -0.5303, 1.948), (0.4167, -0.6236, 1.948), (0.2871, -0.6929, 1.948), (0.1464, -0.7356, 1.948), (4.5e-05, -0.75, 1.948), (-0.1463, -0.7356, 1.948), (-0.287, -0.6929, 1.948), (-0.4166, -0.6236, 1.948), (-0.5303, -0.5303, 1.948), (-0.6236, -0.4167, 1.948), (-0.6929, -0.287, 1.948), (-0.7355, -0.1463, 1.948), (-0.75, 5.364e-07, 1.948), (-0.7355, 0.1463, 1.948), (-0.6929, 0.287, 1.948), (-0.6236, 0.4167, 1.948), (-0.5303, 0.5303, 1.948), (-0.4166, 0.6236, 1.948), (-0.287, 0.6929, 1.948), (-0.1463, 0.7356, 1.948), (3.356e-05, 0.7031, -0.37), (0.1372, 0.6896, -0.37), (0.2691, 0.6496, -0.37), (0.3907, 0.5846, -0.37), (0.4972, 0.4972, -0.37), (0.5847, 0.3906, -0.37), (0.6496, 0.2691, -0.37), (0.6896, 0.1372, -0.37), (0.7032, -1.788e-07, -0.37), (0.6896, -0.1372, -0.37), (0.6496, -0.2691, -0.37), (0.5847, -0.3906, -0.37), (0.4972, -0.4972, -0.37), (0.3907, -0.5846, -0.37), (0.2691, -0.6496, -0.37), (0.1372, -0.6896, -0.37), (3.332e-05, -0.7031, -0.37), (-0.1371, -0.6896, -0.37), (-0.269, -0.6496, -0.37), (-0.3906, -0.5846, -0.37), (-0.4972, -0.4972, -0.37), (-0.5846, -0.3906, -0.37), (-0.6496, -0.2691, -0.37), (-0.6896, -0.1372, -0.37), (-0.7031, 4.172e-07, -0.37), (-0.6896, 0.1372, -0.37), (-0.6496, 0.2691, -0.37), (-0.5846, 0.3906, -0.37), (-0.4972, 0.4972, -0.37), (-0.3906, 0.5846, -0.37), (-0.269, 0.6496, -0.37), (-0.1371, 0.6896, -0.37), (3.356e-05, 0.7031, -0.37), (0.1372, 0.6896, -0.37), (0.2691, 0.6496, -0.37), (0.3907, 0.5846, -0.37), (0.4972, 0.4972, -0.37), (0.5847, 0.3906, -0.37), (0.6496, 0.2691, -0.37), (0.6896, 0.1372, -0.37), (0.7032, -1.788e-07, -0.37), (0.6896, -0.1372, -0.37), (0.6496, -0.2691, -0.37), (0.5847, -0.3906, -0.37), (0.4972, -0.4972, -0.37), (0.3907, -0.5846, -0.37), (0.2691, -0.6496, -0.37), (0.1372, -0.6896, -0.37), (3.332e-05, -0.7031, -0.37), (-0.1371, -0.6896, -0.37), (-0.269, -0.6496, -0.37), (-0.3906, -0.5846, -0.37), (-0.4972, -0.4972, -0.37), (-0.5846, -0.3906, -0.37), (-0.6496, -0.2691, -0.37), (-0.6896, -0.1372, -0.37), (-0.7031, 4.172e-07, -0.37), (-0.6896, 0.1372, -0.37), (-0.6496, 0.2691, -0.37), (-0.5846, 0.3906, -0.37), (-0.4972, 0.4972, -0.37), (-0.3906, 0.5846, -0.37), (-0.269, 0.6496, -0.37), (-0.1371, 0.6896, -0.37), (-0.0001195, 0.7031, -16.6), (0.1371, 0.6896, -16.6), (0.269, 0.6496, -16.6), (0.3905, 0.5846, -16.6), (0.4971, 0.4972, -16.6), (0.5845, 0.3906, -16.6), (0.6495, 0.2691, -16.6), (0.6895, 0.1372, -16.6), (0.703, -8.941e-07, -16.6), (0.6895, -0.1372, -16.6), (0.6495, -0.2691, -16.6), (0.5845, -0.3906, -16.6), (0.4971, -0.4972, -16.6), (0.3905, -0.5846, -16.6), (0.269, -0.6496, -16.6), (0.1371, -0.6896, -16.6), (-0.0001197, -0.7031, -16.6), (-0.1373, -0.6896, -16.6), (-0.2692, -0.6496, -16.6), (-0.3908, -0.5846, -16.6), (-0.4973, -0.4972, -16.6), (-0.5847, -0.3906, -16.6), (-0.6497, -0.2691, -16.6), (-0.6897, -0.1372, -16.6), (-0.7032, -2.384e-07, -16.6), (-0.6897, 0.1372, -16.6), (-0.6497, 0.2691, -16.6), (-0.5847, 0.3906, -16.6), (-0.4973, 0.4972, -16.6), (-0.3908, 0.5846, -16.6), (-0.2692, 0.6496, -16.6), (-0.1373, 0.6896, -16.6)], [], [(30, 31, 63, 62), (17, 18, 50, 49), (4, 5, 37, 36), (31, 0, 32, 63), (18, 19, 51, 50), (5, 6, 38, 37), (19, 20, 52, 51), (6, 7, 39, 38), (20, 21, 53, 52), (7, 8, 40, 39), (21, 22, 54, 53), (8, 9, 41, 40), (22, 23, 55, 54), (9, 10, 42, 41), (23, 24, 56, 55), (10, 11, 43, 42), (24, 25, 57, 56), (11, 12, 44, 43), (25, 26, 58, 57), (12, 13, 45, 44), (26, 27, 59, 58), (13, 14, 46, 45), (0, 1, 33, 32), (27, 28, 60, 59), (14, 15, 47, 46), (1, 2, 34, 33), (28, 29, 61, 60), (15, 16, 48, 47), (2, 3, 35, 34), (29, 30, 62, 61), (16, 17, 49, 48), (3, 4, 36, 35), (66, 67, 99, 98), (101, 102, 134, 133), (93, 94, 126, 125), (80, 81, 113, 112), (67, 68, 100, 99), (94, 95, 127, 126), (81, 82, 114, 113), (68, 69, 101, 100), (95, 64, 96, 127), (82, 83, 115, 114), (69, 70, 102, 101), (83, 84, 116, 115), (70, 71, 103, 102), (84, 85, 117, 116), (71, 72, 104, 103), (85, 86, 118, 117), (72, 73, 105, 104), (86, 87, 119, 118), (73, 74, 106, 105), (87, 88, 120, 119), (74, 75, 107, 106), (88, 89, 121, 120), (75, 76, 108, 107), (89, 90, 122, 121), (76, 77, 109, 108), (90, 91, 123, 122), (77, 78, 110, 109), (64, 65, 97, 96), (91, 92, 124, 123), (78, 79, 111, 110), (65, 66, 98, 97), (92, 93, 125, 124), (79, 80, 112, 111), (115, 116, 148, 147), (102, 103, 135, 134), (116, 117, 149, 148), (103, 104, 136, 135), (117, 118, 150, 149), (104, 105, 137, 136), (118, 119, 151, 150), (105, 106, 138, 137), (119, 120, 152, 151), (106, 107, 139, 138), (120, 121, 153, 152), (107, 108, 140, 139), (121, 122, 154, 153), (108, 109, 141, 140), (122, 123, 155, 154), (109, 110, 142, 141), (96, 97, 129, 128), (123, 124, 156, 155), (110, 111, 143, 142), (97, 98, 130, 129), (124, 125, 157, 156), (111, 112, 144, 143), (98, 99, 131, 130), (125, 126, 158, 157), (112, 113, 145, 144), (99, 100, 132, 131), (126, 127, 159, 158), (113, 114, 146, 145), (100, 101, 133, 132), (127, 96, 128, 159), (114, 115, 147, 146)])
_uv = me_cylinder.uv_layers.new(name='UVMap')
_uv.uv.foreach_set('vector', [0.8062, 0.8505, 0.7896, 0.8505, 0.7896, 4.407e-08, 0.8062, 2.203e-08, 0.6329, 5.876e-08, 0.6478, 5.876e-08, 0.6478, 0.8505, 0.6329, 0.8505, 0.4547, 0.8505, 0.4367, 0.8505, 0.4367, 5.876e-08, 0.4547, 6.61e-08, 0.7896, 0.8505, 0.7746, 0.8505, 0.7746, 5.141e-08, 0.7896, 4.407e-08, 0.6478, 5.876e-08, 0.6644, 5.876e-08, 0.6644, 0.8505, 0.6478, 0.8505, 0.4367, 0.8505, 0.4191, 0.8505, 0.4191, 5.141e-08, 0.4367, 5.876e-08, 0.6644, 5.876e-08, 0.6821, 1.175e-07, 0.6821, 0.8505, 0.6644, 0.8505, 0.4191, 0.8505, 0.4025, 0.8505, 0.4025, 3.672e-08, 0.4191, 5.141e-08, 0.6821, 1.175e-07, 0.7, 5.876e-08, 0.7, 0.8505, 0.6821, 0.8505, 0.4025, 0.8505, 0.3875, 0.8505, 0.3875, 2.938e-08, 0.4025, 3.672e-08, 0.7, 5.876e-08, 0.7177, 5.876e-08, 0.7177, 0.8505, 0.7, 0.8505, 0.3875, 0.8505, 0.3748, 0.8505, 0.3748, 0.0, 0.3875, 2.938e-08, 0.7177, 5.876e-08, 0.7343, 5.876e-08, 0.7343, 0.8505, 0.7177, 0.8505, 0.6329, 0.8505, 0.6179, 0.8505, 0.6179, 5.876e-08, 0.6329, 5.141e-08, 0.7343, 5.876e-08, 0.7492, 0.0, 0.7492, 0.8505, 0.7343, 0.8505, 0.6179, 0.8505, 0.6013, 0.8505, 0.6013, 6.61e-08, 0.6179, 5.876e-08, 0.7492, 0.0, 0.7619, 0.0, 0.7619, 0.8505, 0.7492, 0.8505, 0.6013, 0.8505, 0.5837, 0.8505, 0.5837, 6.61e-08, 0.6013, 6.61e-08, 0.8909, 0.8505, 0.876, 0.8505, 0.876, 7.345e-09, 0.8909, 1.469e-08, 0.5837, 0.8505, 0.5657, 0.8505, 0.5657, 6.61e-08, 0.5837, 6.61e-08, 0.876, 0.8505, 0.8594, 0.8505, 0.8594, 7.345e-09, 0.876, 7.345e-09, 0.5657, 0.8505, 0.5481, 0.8505, 0.5481, 5.141e-08, 0.5657, 6.61e-08, 0.7746, 0.8505, 0.7619, 0.8505, 0.7619, 8.079e-08, 0.7746, 5.141e-08, 0.8594, 0.8505, 0.8418, 0.8505, 0.8418, 0.0, 0.8594, 7.345e-09, 0.5481, 0.8505, 0.5315, 0.8505, 0.5315, 4.407e-08, 0.5481, 5.141e-08, 0.5038, 0.8505, 0.4889, 0.8505, 0.4889, 4.407e-08, 0.5039, 2.203e-08, 0.8418, 0.8505, 0.8238, 0.8505, 0.8238, 7.345e-09, 0.8418, 0.0, 0.5315, 0.8505, 0.5166, 0.8505, 0.5166, 2.938e-08, 0.5315, 4.407e-08, 0.4889, 0.8505, 0.4723, 0.8505, 0.4723, 5.141e-08, 0.4889, 4.407e-08, 0.8238, 0.8505, 0.8062, 0.8505, 0.8062, 2.203e-08, 0.8238, 7.345e-09, 0.5166, 0.8505, 0.5039, 0.8505, 0.5039, 0.0, 0.5166, 2.938e-08, 0.4723, 0.8505, 0.4547, 0.8505, 0.4547, 6.61e-08, 0.4723, 5.141e-08, 0.0, 0.0, 0.0, 0.0, 0.0, 0.0, 0.0, 0.0, 0.1909, 1.0, 0.1744, 1.0, 0.1744, 3.526e-07, 0.1909, 1.175e-07, 0.0, 0.0, 0.0, 0.0, 0.0, 0.0, 0.0, 0.0, 0.0, 0.0, 0.0, 0.0, 0.0, 0.0, 0.0, 0.0, 0.0, 0.0, 0.0, 0.0, 0.0, 0.0, 0.0, 0.0, 0.0, 0.0, 0.0, 0.0, 0.0, 0.0, 0.0, 0.0, 0.0, 0.0, 0.0, 0.0, 0.0, 0.0, 0.0, 0.0, 0.0, 0.0, 0.0, 0.0, 0.0, 0.0, 0.0, 0.0, 0.0, 0.0, 0.0, 0.0, 0.0, 0.0, 0.0, 0.0, 0.0, 0.0, 0.0, 0.0, 0.0, 0.0, 0.0, 0.0, 0.0, 0.0, 0.0, 0.0, 0.0, 0.0, 0.0, 0.0, 0.0, 0.0, 0.0, 0.0, 0.0, 0.0, 0.0, 0.0, 0.0, 0.0, 0.0, 0.0, 0.0, 0.0, 0.0, 0.0, 0.0, 0.0, 0.0, 0.0, 0.0, 0.0, 0.0, 0.0, 0.0, 0.0, 0.0, 0.0, 0.0, 0.0, 0.0, 0.0, 0.0, 0.0, 0.0, 0.0, 0.0, 0.0, 0.0, 0.0, 0.0, 0.0, 0.0, 0.0, 0.0, 0.0, 0.0, 0.0, 0.0, 0.0, 0.0, 0.0, 0.0, 0.0, 0.0, 0.0, 0.0, 0.0, 0.0, 0.0, 0.0, 0.0, 0.0, 0.0, 0.0, 0.0, 0.0, 0.0, 0.0, 0.0, 0.0, 0.0, 0.0, 0.0, 0.0, 0.0, 0.0, 0.0, 0.0, 0.0, 0.0, 0.0, 0.0, 0.0, 0.0, 0.0, 0.0, 0.0, 0.0, 0.0, 0.0, 0.0, 0.0, 0.0, 0.0, 0.0, 0.0, 0.0, 0.0, 0.0, 0.0, 0.0, 0.0, 0.0, 0.0, 0.0, 0.0, 0.0, 0.0, 0.0, 0.0, 0.0, 0.0, 0.0, 0.0, 0.0, 0.0, 0.0, 0.0, 0.0, 0.0, 0.0, 0.0, 0.0, 0.0, 0.0, 0.0, 0.0, 0.0, 0.0, 0.0, 0.0, 0.0, 0.0, 0.0, 0.0, 0.0, 0.0, 0.0, 0.0, 0.0, 0.0, 0.0, 0.0, 0.0, 0.0, 0.0, 0.0, 0.0, 0.0, 0.0, 0.0, 0.0, 0.0, 0.0, 0.0, 0.0, 0.0, 0.0, 0.0, 0.0, 0.0, 0.0, 0.0, 0.0, 0.0, 0.0, 0.0, 0.0, 0.0, 0.0, 0.0, 0.0, 0.0, 0.0, 0.0, 0.09139, 1.0, 0.07487, 1.0, 0.07487, 1.175e-07, 0.09139, 2.35e-07, 0.1744, 1.0, 0.1588, 1.0, 0.1588, 2.35e-07, 0.1744, 3.526e-07, 0.07487, 1.0, 0.05802, 1.0, 0.05802, 1.175e-07, 0.07487, 1.175e-07, 0.1588, 1.0, 0.1448, 1.0, 0.1448, 2.35e-07, 0.1588, 2.35e-07, 0.05802, 1.0, 0.04149, 1.0, 0.04149, 1.175e-07, 0.05802, 1.175e-07, 0.1448, 1.0, 0.1329, 1.0, 0.1329, 3.526e-07, 0.1448, 2.35e-07, 0.04149, 1.0, 0.02592, 1.0, 0.02592, 0.0, 0.04149, 1.175e-07, 1.0, 1.0, 0.986, 1.0, 0.986, 3.526e-07, 1.0, 5.876e-07, 0.02592, 1.0, 0.01191, 1.0, 0.01191, 1.175e-07, 0.02592, 0.0, 0.986, 1.0, 0.9704, 1.0, 0.9704, 4.701e-07, 0.986, 3.526e-07, 0.01191, 1.0, 6.047e-07, 1.0, 0.0, 0.0, 0.01191, 1.175e-07, 0.9704, 1.0, 0.9539, 1.0, 0.9539, 2.35e-07, 0.9704, 4.701e-07, 0.3748, 1.0, 0.3608, 1.0, 0.3608, 2.35e-07, 0.3748, 0.0, 0.9539, 1.0, 0.937, 1.0, 0.937, 2.35e-07, 0.9539, 2.35e-07, 0.3608, 1.0, 0.3452, 1.0, 0.3452, 2.35e-07, 0.3608, 2.35e-07, 0.937, 1.0, 0.9205, 1.0, 0.9205, 1.175e-07, 0.937, 2.35e-07, 0.2658, 1.0, 0.2539, 1.0, 0.2539, 7.051e-07, 0.2658, 5.876e-07, 0.3452, 1.0, 0.3287, 1.0, 0.3287, 3.526e-07, 0.3452, 2.35e-07, 0.9205, 1.0, 0.905, 1.0, 0.905, 2.35e-07, 0.9205, 1.175e-07, 0.2538, 1.0, 0.2398, 1.0, 0.2398, 1.175e-07, 0.2539, 0.0, 0.3287, 1.0, 0.3119, 1.0, 0.3119, 2.35e-07, 0.3287, 3.526e-07, 0.905, 1.0, 0.8909, 1.0, 0.8909, 0.0, 0.905, 2.35e-07, 0.2398, 1.0, 0.2243, 1.0, 0.2243, 1.175e-07, 0.2398, 1.175e-07, 0.3119, 1.0, 0.2953, 1.0, 0.2953, 4.701e-07, 0.3119, 2.35e-07, 0.1329, 1.0, 0.121, 1.0, 0.121, 3.526e-07, 0.1329, 4.701e-07, 0.2243, 1.0, 0.2077, 1.0, 0.2077, 1.175e-07, 0.2243, 1.175e-07, 0.2953, 1.0, 0.2798, 1.0, 0.2798, 4.701e-07, 0.2953, 4.701e-07, 0.121, 1.0, 0.107, 1.0, 0.107, 2.35e-07, 0.121, 3.526e-07, 0.2077, 1.0, 0.1909, 1.0, 0.1909, 1.175e-07, 0.2077, 1.175e-07, 0.2798, 1.0, 0.2658, 1.0, 0.2658, 5.876e-07, 0.2798, 4.701e-07, 0.107, 1.0, 0.09139, 1.0, 0.09139, 2.35e-07, 0.107, 2.35e-07])
me_cylinder.use_remesh_preserve_volume = False
me_cylinder.use_remesh_preserve_attributes = False
me_cylinder.use_mirror_vertex_groups = False
me_cylinder.update()
me_cube = bpy.data.meshes.new('Cube')
me_cube.from_pydata([(1.039, 1.0, 4.247), (1.039, -1.0, 4.247), (-1.039, -1.0, 4.247), (-1.039, 1.0, 4.247), (1.039, 1.0, 6.247), (1.039, -1.0, 6.247), (-1.039, -1.0, 6.247), (-1.039, 1.0, 6.247), (-1.005, 0.6622, -0.8884), (-1.005, -0.6622, -0.8884), (-1.032, -0.6622, -0.8884), (-1.032, 0.6622, -0.8884), (-0.9987, 1.0, 4.247), (-0.9987, -1.0, 4.247), (-1.039, -1.0, 4.247), (-1.039, 1.0, 4.247), (-1.009, 0.4967, -1.101), (-1.009, -0.4967, -1.101), (-1.029, 0.4967, -1.101), (-1.029, -0.4967, -1.101), (-1.014, 0.2483, -1.314), (-1.014, -0.2483, -1.314), (-1.024, 0.2483, -1.314), (-1.024, -0.2483, -1.314), (-1.017, 0.06208, -1.527), (-1.017, -0.06208, -1.527), (-1.02, 0.06208, -1.527), (-1.02, -0.06208, -1.527), (-0.8856, 0.6622, -0.8884), (-0.8856, -0.6622, -0.8884), (-0.912, -0.6622, -0.8884), (-0.912, 0.6622, -0.8884), (-0.8788, 1.0, 4.247), (-0.8788, -1.0, 4.247), (-0.9188, -1.0, 4.247), (-0.9188, 1.0, 4.247), (-0.8889, 0.4967, -1.101), (-0.8889, -0.4967, -1.101), (-0.9087, 0.4967, -1.101), (-0.9087, -0.4967, -1.101), (-0.8939, 0.2483, -1.314), (-0.8939, -0.2483, -1.314), (-0.9038, 0.2483, -1.314), (-0.9038, -0.2483, -1.314), (-0.8976, 0.06208, -1.527), (-0.8976, -0.06208, -1.527), (-0.9001, 0.06208, -1.527), (-0.9001, -0.06208, -1.527), (-0.7657, 0.6622, -0.8884), (-0.7657, -0.6622, -0.8884), (-0.7922, -0.6622, -0.8884), (-0.7922, 0.6622, -0.8884), (-0.759, 1.0, 4.247), (-0.759, -1.0, 4.247), (-0.7989, -1.0, 4.247), (-0.7989, 1.0, 4.247), (-0.7691, 0.4967, -1.101), (-0.7691, -0.4967, -1.101), (-0.7889, 0.4967, -1.101), (-0.7889, -0.4967, -1.101), (-0.774, 0.2483, -1.314), (-0.774, -0.2483, -1.314), (-0.7839, 0.2483, -1.314), (-0.7839, -0.2483, -1.314), (-0.7777, 0.06208, -1.527), (-0.7777, -0.06208, -1.527), (-0.7802, 0.06208, -1.527), (-0.7802, -0.06208, -1.527), (-0.6459, 0.6622, -0.8884), (-0.6459, -0.6622, -0.8884), (-0.6724, -0.6622, -0.8884), (-0.6724, 0.6622, -0.8884), (-0.6392, 1.0, 4.247), (-0.6392, -1.0, 4.247), (-0.6791, -1.0, 4.247), (-0.6791, 1.0, 4.247), (-0.6492, 0.4967, -1.101), (-0.6492, -0.4967, -1.101), (-0.6691, 0.4967, -1.101), (-0.6691, -0.4967, -1.101), (-0.6542, 0.2483, -1.314), (-0.6542, -0.2483, -1.314), (-0.6641, 0.2483, -1.314), (-0.6641, -0.2483, -1.314), (-0.6579, 0.06208, -1.527), (-0.6579, -0.06208, -1.527), (-0.6604, 0.06208, -1.527), (-0.6604, -0.06208, -1.527), (-0.5261, 0.6622, -0.8884), (-0.5261, -0.6622, -0.8884), (-0.5525, -0.6622, -0.8884), (-0.5525, 0.6622, -0.8884), (-0.5193, 1.0, 4.247), (-0.5193, -1.0, 4.247), (-0.5593, -1.0, 4.247), (-0.5593, 1.0, 4.247), (-0.5294, 0.4967, -1.101), (-0.5294, -0.4967, -1.101), (-0.5492, 0.4967, -1.101), (-0.5492, -0.4967, -1.101), (-0.5343, 0.2483, -1.314), (-0.5343, -0.2483, -1.314), (-0.5443, 0.2483, -1.314), (-0.5443, -0.2483, -1.314), (-0.5381, 0.06208, -1.527), (-0.5381, -0.06208, -1.527), (-0.5405, 0.06208, -1.527), (-0.5405, -0.06208, -1.527), (-0.4062, 0.6622, -0.8884), (-0.4062, -0.6622, -0.8884), (-0.4327, -0.6622, -0.8884), (-0.4327, 0.6622, -0.8884), (-0.3995, 1.0, 4.247), (-0.3995, -1.0, 4.247), (-0.4394, -1.0, 4.247), (-0.4394, 1.0, 4.247), (-0.4095, 0.4967, -1.101), (-0.4095, -0.4967, -1.101), (-0.4294, 0.4967, -1.101), (-0.4294, -0.4967, -1.101), (-0.4145, 0.2483, -1.314), (-0.4145, -0.2483, -1.314), (-0.4244, 0.2483, -1.314), (-0.4244, -0.2483, -1.314), (-0.4182, 0.06208, -1.527), (-0.4182, -0.06208, -1.527), (-0.4207, 0.06208, -1.527), (-0.4207, -0.06208, -1.527), (-0.2864, 0.6622, -0.8884), (-0.2864, -0.6622, -0.8884), (-0.3128, -0.6622, -0.8884), (-0.3128, 0.6622, -0.8884), (-0.2796, 1.0, 4.247), (-0.2796, -1.0, 4.247), (-0.3196, -1.0, 4.247), (-0.3196, 1.0, 4.247), (-0.2897, 0.4967, -1.101), (-0.2897, -0.4967, -1.101), (-0.3095, 0.4967, -1.101), (-0.3095, -0.4967, -1.101), (-0.2946, 0.2483, -1.314), (-0.2946, -0.2483, -1.314), (-0.3046, 0.2483, -1.314), (-0.3046, -0.2483, -1.314), (-0.2984, 0.06208, -1.527), (-0.2984, -0.06208, -1.527), (-0.3008, 0.06208, -1.527), (-0.3008, -0.06208, -1.527), (-0.1665, 0.6622, -0.8884), (-0.1665, -0.6622, -0.8884), (-0.193, -0.6622, -0.8884), (-0.193, 0.6622, -0.8884), (-0.1598, 1.0, 4.247), (-0.1598, -1.0, 4.247), (-0.1997, -1.0, 4.247), (-0.1997, 1.0, 4.247), (-0.1698, 0.4967, -1.101), (-0.1698, -0.4967, -1.101), (-0.1897, 0.4967, -1.101), (-0.1897, -0.4967, -1.101), (-0.1748, 0.2483, -1.314), (-0.1748, -0.2483, -1.314), (-0.1847, 0.2483, -1.314), (-0.1847, -0.2483, -1.314), (-0.1785, 0.06208, -1.527), (-0.1785, -0.06208, -1.527), (-0.181, 0.06208, -1.527), (-0.181, -0.06208, -1.527), (-0.04669, 0.6622, -0.8884), (-0.04669, -0.6622, -0.8884), (-0.07315, -0.6622, -0.8884), (-0.07315, 0.6622, -0.8884), (-0.03995, 1.0, 4.247), (-0.03995, -1.0, 4.247), (-0.07989, -1.0, 4.247), (-0.07989, 1.0, 4.247), (-0.05, 0.4967, -1.101), (-0.05, -0.4967, -1.101), (-0.06984, 0.4967, -1.101), (-0.06984, -0.4967, -1.101), (-0.05496, 0.2483, -1.314), (-0.05496, -0.2483, -1.314), (-0.06488, 0.2483, -1.314), (-0.06488, -0.2483, -1.314), (-0.05868, 0.06208, -1.527), (-0.05868, -0.06208, -1.527), (-0.06116, 0.06208, -1.527), (-0.06116, -0.06208, -1.527), (0.07315, 0.6622, -0.8884), (0.07315, -0.6622, -0.8884), (0.04669, -0.6622, -0.8884), (0.04669, 0.6622, -0.8884), (0.07989, 1.0, 4.247), (0.07989, -1.0, 4.247), (0.03995, -1.0, 4.247), (0.03995, 1.0, 4.247), (0.06984, 0.4967, -1.101), (0.06984, -0.4967, -1.101), (0.05, 0.4967, -1.101), (0.05, -0.4967, -1.101), (0.06488, 0.2483, -1.314), (0.06488, -0.2483, -1.314), (0.05496, 0.2483, -1.314), (0.05496, -0.2483, -1.314), (0.06116, 0.06208, -1.527), (0.06116, -0.06208, -1.527), (0.05868, 0.06208, -1.527), (0.05868, -0.06208, -1.527), (0.193, 0.6622, -0.8884), (0.193, -0.6622, -0.8884), (0.1665, -0.6622, -0.8884), (0.1665, 0.6622, -0.8884), (0.1997, 1.0, 4.247), (0.1997, -1.0, 4.247), (0.1598, -1.0, 4.247), (0.1598, 1.0, 4.247), (0.1897, 0.4967, -1.101), (0.1897, -0.4967, -1.101), (0.1698, 0.4967, -1.101), (0.1698, -0.4967, -1.101), (0.1847, 0.2483, -1.314), (0.1847, -0.2483, -1.314), (0.1748, 0.2483, -1.314), (0.1748, -0.2483, -1.314), (0.181, 0.06208, -1.527), (0.181, -0.06208, -1.527), (0.1785, 0.06208, -1.527), (0.1785, -0.06208, -1.527), (0.3128, 0.6622, -0.8884), (0.3128, -0.6622, -0.8884), (0.2864, -0.6622, -0.8884), (0.2864, 0.6622, -0.8884), (0.3196, 1.0, 4.247), (0.3196, -1.0, 4.247), (0.2796, -1.0, 4.247), (0.2796, 1.0, 4.247), (0.3095, 0.4967, -1.101), (0.3095, -0.4967, -1.101), (0.2897, 0.4967, -1.101), (0.2897, -0.4967, -1.101), (0.3046, 0.2483, -1.314), (0.3046, -0.2483, -1.314), (0.2946, 0.2483, -1.314), (0.2946, -0.2483, -1.314), (0.3008, 0.06208, -1.527), (0.3008, -0.06208, -1.527), (0.2984, 0.06208, -1.527), (0.2984, -0.06208, -1.527), (0.4327, 0.6622, -0.8884), (0.4327, -0.6622, -0.8884), (0.4062, -0.6622, -0.8884), (0.4062, 0.6622, -0.8884), (0.4394, 1.0, 4.247), (0.4394, -1.0, 4.247), (0.3995, -1.0, 4.247), (0.3995, 1.0, 4.247), (0.4294, 0.4967, -1.101), (0.4294, -0.4967, -1.101), (0.4095, 0.4967, -1.101), (0.4095, -0.4967, -1.101), (0.4244, 0.2483, -1.314), (0.4244, -0.2483, -1.314), (0.4145, 0.2483, -1.314), (0.4145, -0.2483, -1.314), (0.4207, 0.06208, -1.527), (0.4207, -0.06208, -1.527), (0.4182, 0.06208, -1.527), (0.4182, -0.06208, -1.527), (0.5525, 0.6622, -0.8884), (0.5525, -0.6622, -0.8884), (0.5261, -0.6622, -0.8884), (0.5261, 0.6622, -0.8884), (0.5593, 1.0, 4.247), (0.5593, -1.0, 4.247), (0.5193, -1.0, 4.247), (0.5193, 1.0, 4.247), (0.5492, 0.4967, -1.101), (0.5492, -0.4967, -1.101), (0.5294, 0.4967, -1.101), (0.5294, -0.4967, -1.101), (0.5442, 0.2483, -1.314), (0.5442, -0.2483, -1.314), (0.5343, 0.2483, -1.314), (0.5343, -0.2483, -1.314), (0.5405, 0.06208, -1.527), (0.5405, -0.06208, -1.527), (0.538, 0.06208, -1.527), (0.538, -0.06208, -1.527), (0.6724, 0.6622, -0.8884), (0.6724, -0.6622, -0.8884), (0.6459, -0.6622, -0.8884), (0.6459, 0.6622, -0.8884), (0.6791, 1.0, 4.247), (0.6791, -1.0, 4.247), (0.6392, -1.0, 4.247), (0.6392, 1.0, 4.247), (0.6691, 0.4967, -1.101), (0.6691, -0.4967, -1.101), (0.6492, 0.4967, -1.101), (0.6492, -0.4967, -1.101), (0.6641, 0.2483, -1.314), (0.6641, -0.2483, -1.314), (0.6542, 0.2483, -1.314), (0.6542, -0.2483, -1.314), (0.6604, 0.06208, -1.527), (0.6604, -0.06208, -1.527), (0.6579, 0.06208, -1.527), (0.6579, -0.06208, -1.527), (0.7922, 0.6622, -0.8884), (0.7922, -0.6622, -0.8884), (0.7657, -0.6622, -0.8884), (0.7657, 0.6622, -0.8884), (0.7989, 1.0, 4.247), (0.7989, -1.0, 4.247), (0.759, -1.0, 4.247), (0.759, 1.0, 4.247), (0.7889, 0.4967, -1.101), (0.7889, -0.4967, -1.101), (0.7691, 0.4967, -1.101), (0.7691, -0.4967, -1.101), (0.7839, 0.2483, -1.314), (0.7839, -0.2483, -1.314), (0.774, 0.2483, -1.314), (0.774, -0.2483, -1.314), (0.7802, 0.06208, -1.527), (0.7802, -0.06208, -1.527), (0.7777, 0.06208, -1.527), (0.7777, -0.06208, -1.527), (0.912, 0.6622, -0.8884), (0.912, -0.6622, -0.8884), (0.8856, -0.6622, -0.8884), (0.8856, 0.6622, -0.8884), (0.9188, 1.0, 4.247), (0.9188, -1.0, 4.247), (0.8788, -1.0, 4.247), (0.8788, 1.0, 4.247), (0.9087, 0.4967, -1.101), (0.9087, -0.4967, -1.101), (0.8889, 0.4967, -1.101), (0.8889, -0.4967, -1.101), (0.9038, 0.2483, -1.314), (0.9038, -0.2483, -1.314), (0.8939, 0.2483, -1.314), (0.8939, -0.2483, -1.314), (0.9001, 0.06208, -1.527), (0.9001, -0.06208, -1.527), (0.8976, 0.06208, -1.527), (0.8976, -0.06208, -1.527), (1.032, 0.6622, -0.8884), (1.032, -0.6622, -0.8884), (1.005, -0.6622, -0.8884), (1.005, 0.6622, -0.8884), (1.039, 1.0, 4.247), (1.039, -1.0, 4.247), (0.9987, -1.0, 4.247), (0.9987, 1.0, 4.247), (1.029, 0.4967, -1.101), (1.029, -0.4967, -1.101), (1.009, 0.4967, -1.101), (1.009, -0.4967, -1.101), (1.024, 0.2483, -1.314), (1.024, -0.2483, -1.314), (1.014, 0.2483, -1.314), (1.014, -0.2483, -1.314), (1.02, 0.06208, -1.527), (1.02, -0.06208, -1.527), (1.017, 0.06208, -1.527), (1.017, -0.06208, -1.527)], [], [(0, 1, 2, 3), (4, 7, 6, 5), (0, 4, 5, 1), (1, 5, 6, 2), (2, 6, 7, 3), (4, 0, 3, 7), (10, 11, 18, 19), (12, 15, 14, 13), (8, 12, 13, 9), (9, 13, 14, 10), (10, 14, 15, 11), (12, 8, 11, 15), (17, 19, 23, 21), (9, 10, 19, 17), (11, 8, 16, 18), (8, 9, 17, 16), (23, 22, 26, 27), (16, 17, 21, 20), (19, 18, 22, 23), (18, 16, 20, 22), (24, 25, 27, 26), (22, 20, 24, 26), (21, 23, 27, 25), (20, 21, 25, 24), (30, 31, 38, 39), (32, 35, 34, 33), (28, 32, 33, 29), (29, 33, 34, 30), (30, 34, 35, 31), (32, 28, 31, 35), (37, 39, 43, 41), (29, 30, 39, 37), (31, 28, 36, 38), (28, 29, 37, 36), (43, 42, 46, 47), (36, 37, 41, 40), (39, 38, 42, 43), (38, 36, 40, 42), (44, 45, 47, 46), (42, 40, 44, 46), (41, 43, 47, 45), (40, 41, 45, 44), (50, 51, 58, 59), (52, 55, 54, 53), (48, 52, 53, 49), (49, 53, 54, 50), (50, 54, 55, 51), (52, 48, 51, 55), (57, 59, 63, 61), (49, 50, 59, 57), (51, 48, 56, 58), (48, 49, 57, 56), (63, 62, 66, 67), (56, 57, 61, 60), (59, 58, 62, 63), (58, 56, 60, 62), (64, 65, 67, 66), (62, 60, 64, 66), (61, 63, 67, 65), (60, 61, 65, 64), (70, 71, 78, 79), (72, 75, 74, 73), (68, 72, 73, 69), (69, 73, 74, 70), (70, 74, 75, 71), (72, 68, 71, 75), (77, 79, 83, 81), (69, 70, 79, 77), (71, 68, 76, 78), (68, 69, 77, 76), (83, 82, 86, 87), (76, 77, 81, 80), (79, 78, 82, 83), (78, 76, 80, 82), (84, 85, 87, 86), (82, 80, 84, 86), (81, 83, 87, 85), (80, 81, 85, 84), (90, 91, 98, 99), (92, 95, 94, 93), (88, 92, 93, 89), (89, 93, 94, 90), (90, 94, 95, 91), (92, 88, 91, 95), (97, 99, 103, 101), (89, 90, 99, 97), (91, 88, 96, 98), (88, 89, 97, 96), (103, 102, 106, 107), (96, 97, 101, 100), (99, 98, 102, 103), (98, 96, 100, 102), (104, 105, 107, 106), (102, 100, 104, 106), (101, 103, 107, 105), (100, 101, 105, 104), (110, 111, 118, 119), (112, 115, 114, 113), (108, 112, 113, 109), (109, 113, 114, 110), (110, 114, 115, 111), (112, 108, 111, 115), (117, 119, 123, 121), (109, 110, 119, 117), (111, 108, 116, 118), (108, 109, 117, 116), (123, 122, 126, 127), (116, 117, 121, 120), (119, 118, 122, 123), (118, 116, 120, 122), (124, 125, 127, 126), (122, 120, 124, 126), (121, 123, 127, 125), (120, 121, 125, 124), (130, 131, 138, 139), (132, 135, 134, 133), (128, 132, 133, 129), (129, 133, 134, 130), (130, 134, 135, 131), (132, 128, 131, 135), (137, 139, 143, 141), (129, 130, 139, 137), (131, 128, 136, 138), (128, 129, 137, 136), (143, 142, 146, 147), (136, 137, 141, 140), (139, 138, 142, 143), (138, 136, 140, 142), (144, 145, 147, 146), (142, 140, 144, 146), (141, 143, 147, 145), (140, 141, 145, 144), (150, 151, 158, 159), (152, 155, 154, 153), (148, 152, 153, 149), (149, 153, 154, 150), (150, 154, 155, 151), (152, 148, 151, 155), (157, 159, 163, 161), (149, 150, 159, 157), (151, 148, 156, 158), (148, 149, 157, 156), (163, 162, 166, 167), (156, 157, 161, 160), (159, 158, 162, 163), (158, 156, 160, 162), (164, 165, 167, 166), (162, 160, 164, 166), (161, 163, 167, 165), (160, 161, 165, 164), (170, 171, 178, 179), (172, 175, 174, 173), (168, 172, 173, 169), (169, 173, 174, 170), (170, 174, 175, 171), (172, 168, 171, 175), (177, 179, 183, 181), (169, 170, 179, 177), (171, 168, 176, 178), (168, 169, 177, 176), (183, 182, 186, 187), (176, 177, 181, 180), (179, 178, 182, 183), (178, 176, 180, 182), (184, 185, 187, 186), (182, 180, 184, 186), (181, 183, 187, 185), (180, 181, 185, 184), (190, 191, 198, 199), (192, 195, 194, 193), (188, 192, 193, 189), (189, 193, 194, 190), (190, 194, 195, 191), (192, 188, 191, 195), (197, 199, 203, 201), (189, 190, 199, 197), (191, 188, 196, 198), (188, 189, 197, 196), (203, 202, 206, 207), (196, 197, 201, 200), (199, 198, 202, 203), (198, 196, 200, 202), (204, 205, 207, 206), (202, 200, 204, 206), (201, 203, 207, 205), (200, 201, 205, 204), (210, 211, 218, 219), (212, 215, 214, 213), (208, 212, 213, 209), (209, 213, 214, 210), (210, 214, 215, 211), (212, 208, 211, 215), (217, 219, 223, 221), (209, 210, 219, 217), (211, 208, 216, 218), (208, 209, 217, 216), (223, 222, 226, 227), (216, 217, 221, 220), (219, 218, 222, 223), (218, 216, 220, 222), (224, 225, 227, 226), (222, 220, 224, 226), (221, 223, 227, 225), (220, 221, 225, 224), (230, 231, 238, 239), (232, 235, 234, 233), (228, 232, 233, 229), (229, 233, 234, 230), (230, 234, 235, 231), (232, 228, 231, 235), (237, 239, 243, 241), (229, 230, 239, 237), (231, 228, 236, 238), (228, 229, 237, 236), (243, 242, 246, 247), (236, 237, 241, 240), (239, 238, 242, 243), (238, 236, 240, 242), (244, 245, 247, 246), (242, 240, 244, 246), (241, 243, 247, 245), (240, 241, 245, 244), (250, 251, 258, 259), (252, 255, 254, 253), (248, 252, 253, 249), (249, 253, 254, 250), (250, 254, 255, 251), (252, 248, 251, 255), (257, 259, 263, 261), (249, 250, 259, 257), (251, 248, 256, 258), (248, 249, 257, 256), (263, 262, 266, 267), (256, 257, 261, 260), (259, 258, 262, 263), (258, 256, 260, 262), (264, 265, 267, 266), (262, 260, 264, 266), (261, 263, 267, 265), (260, 261, 265, 264), (270, 271, 278, 279), (272, 275, 274, 273), (268, 272, 273, 269), (269, 273, 274, 270), (270, 274, 275, 271), (272, 268, 271, 275), (277, 279, 283, 281), (269, 270, 279, 277), (271, 268, 276, 278), (268, 269, 277, 276), (283, 282, 286, 287), (276, 277, 281, 280), (279, 278, 282, 283), (278, 276, 280, 282), (284, 285, 287, 286), (282, 280, 284, 286), (281, 283, 287, 285), (280, 281, 285, 284), (290, 291, 298, 299), (292, 295, 294, 293), (288, 292, 293, 289), (289, 293, 294, 290), (290, 294, 295, 291), (292, 288, 291, 295), (297, 299, 303, 301), (289, 290, 299, 297), (291, 288, 296, 298), (288, 289, 297, 296), (303, 302, 306, 307), (296, 297, 301, 300), (299, 298, 302, 303), (298, 296, 300, 302), (304, 305, 307, 306), (302, 300, 304, 306), (301, 303, 307, 305), (300, 301, 305, 304), (310, 311, 318, 319), (312, 315, 314, 313), (308, 312, 313, 309), (309, 313, 314, 310), (310, 314, 315, 311), (312, 308, 311, 315), (317, 319, 323, 321), (309, 310, 319, 317), (311, 308, 316, 318), (308, 309, 317, 316), (323, 322, 326, 327), (316, 317, 321, 320), (319, 318, 322, 323), (318, 316, 320, 322), (324, 325, 327, 326), (322, 320, 324, 326), (321, 323, 327, 325), (320, 321, 325, 324), (330, 331, 338, 339), (332, 335, 334, 333), (328, 332, 333, 329), (329, 333, 334, 330), (330, 334, 335, 331), (332, 328, 331, 335), (337, 339, 343, 341), (329, 330, 339, 337), (331, 328, 336, 338), (328, 329, 337, 336), (343, 342, 346, 347), (336, 337, 341, 340), (339, 338, 342, 343), (338, 336, 340, 342), (344, 345, 347, 346), (342, 340, 344, 346), (341, 343, 347, 345), (340, 341, 345, 344), (350, 351, 358, 359), (352, 355, 354, 353), (348, 352, 353, 349), (349, 353, 354, 350), (350, 354, 355, 351), (352, 348, 351, 355), (357, 359, 363, 361), (349, 350, 359, 357), (351, 348, 356, 358), (348, 349, 357, 356), (363, 362, 366, 367), (356, 357, 361, 360), (359, 358, 362, 363), (358, 356, 360, 362), (364, 365, 367, 366), (362, 360, 364, 366), (361, 363, 367, 365), (360, 361, 365, 364)])
me_cube.polygons.foreach_set('material_index', [0, 0, 0, 0, 0, 0, 1, 1, 1, 1, 1, 1, 1, 1, 1, 1, 1, 1, 1, 1, 1, 1, 1, 1, 1, 1, 1, 1, 1, 1, 1, 1, 1, 1, 1, 1, 1, 1, 1, 1, 1, 1, 1, 1, 1, 1, 1, 1, 1, 1, 1, 1, 1, 1, 1, 1, 1, 1, 1, 1, 1, 1, 1, 1, 1, 1, 1, 1, 1, 1, 1, 1, 1, 1, 1, 1, 1, 1, 1, 1, 1, 1, 1, 1, 1, 1, 1, 1, 1, 1, 1, 1, 1, 1, 1, 1, 1, 1, 1, 1, 1, 1, 1, 1, 1, 1, 1, 1, 1, 1, 1, 1, 1, 1, 1, 1, 1, 1, 1, 1, 1, 1, 1, 1, 1, 1, 1, 1, 1, 1, 1, 1, 1, 1, 1, 1, 1, 1, 1, 1, 1, 1, 1, 1, 1, 1, 1, 1, 1, 1, 1, 1, 1, 1, 1, 1, 1, 1, 1, 1, 1, 1, 1, 1, 1, 1, 1, 1, 1, 1, 1, 1, 1, 1, 1, 1, 1, 1, 1, 1, 1, 1, 1, 1, 1, 1, 1, 1, 1, 1, 1, 1, 1, 1, 1, 1, 1, 1, 1, 1, 1, 1, 1, 1, 1, 1, 1, 1, 1, 1, 1, 1, 1, 1, 1, 1, 1, 1, 1, 1, 1, 1, 1, 1, 1, 1, 1, 1, 1, 1, 1, 1, 1, 1, 1, 1, 1, 1, 1, 1, 1, 1, 1, 1, 1, 1, 1, 1, 1, 1, 1, 1, 1, 1, 1, 1, 1, 1, 1, 1, 1, 1, 1, 1, 1, 1, 1, 1, 1, 1, 1, 1, 1, 1, 1, 1, 1, 1, 1, 1, 1, 1, 1, 1, 1, 1, 1, 1, 1, 1, 1, 1, 1, 1, 1, 1, 1, 1, 1, 1, 1, 1, 1, 1, 1, 1, 1, 1, 1, 1, 1, 1, 1, 1, 1, 1, 1, 1, 1, 1, 1, 1, 1, 1, 1, 1, 1, 1, 1, 1])
_uv = me_cube.uv_layers.new(name='UVMap')
_uv.uv.foreach_set('vector', [0.3578, 0.8399, 0.2683, 0.8399, 0.2683, 0.75, 0.3578, 0.75, 0.4472, 0.75, 0.4472, 0.8399, 0.3578, 0.8399, 0.3578, 0.75, 0.7154, 0.8366, 0.626, 0.8366, 0.626, 0.75, 0.7154, 0.75, 0.4472, 0.75, 0.5365, 0.75, 0.5365, 0.8399, 0.4472, 0.8399, 0.7156, 0.75, 0.805, 0.75, 0.805, 0.8366, 0.7156, 0.8366, 0.5367, 0.75, 0.626, 0.75, 0.626, 0.8399, 0.5367, 0.8399, 0.7899, 0.02764, 0.7307, 0.02764, 0.7381, 0.01843, 0.7825, 0.01843, 0.8068, 0.8366, 0.805, 0.8366, 0.805, 0.75, 0.8068, 0.75, 0.5216, 0.2776, 0.5367, 0.5, 0.4472, 0.5, 0.4623, 0.2776, 0.9967, 0.4554, 0.9964, 0.2325, 0.9982, 0.2325, 0.9979, 0.4554, 0.7899, 0.02764, 0.805, 0.25, 0.7156, 0.25, 0.7307, 0.02764, 0.9857, 0.2325, 0.9854, 0.4554, 0.9842, 0.4554, 0.9839, 0.2325, 0.8398, 0.793, 0.839, 0.793, 0.8392, 0.7823, 0.8396, 0.7823, 0.9967, 0.4554, 0.9979, 0.4554, 0.9978, 0.465, 0.9969, 0.465, 0.9842, 0.4554, 0.9854, 0.4554, 0.9853, 0.465, 0.9844, 0.465, 0.5216, 0.2776, 0.4623, 0.2776, 0.4697, 0.2684, 0.5142, 0.2684, 0.7714, 0.009213, 0.7492, 0.009213, 0.7575, 0.0, 0.7631, 0.0, 0.5142, 0.2684, 0.4697, 0.2684, 0.4809, 0.2592, 0.5031, 0.2592, 0.7825, 0.01843, 0.7381, 0.01843, 0.7492, 0.009213, 0.7714, 0.009213, 0.839, 0.7823, 0.8381, 0.7823, 0.8383, 0.7715, 0.8387, 0.7715, 0.5367, 0.7608, 0.5367, 0.7661, 0.5366, 0.7661, 0.5366, 0.7608, 0.8443, 0.7985, 0.8447, 0.7985, 0.8446, 0.8082, 0.8444, 0.8082, 0.8438, 0.8082, 0.8443, 0.8082, 0.8441, 0.8179, 0.844, 0.8179, 0.5031, 0.2592, 0.4809, 0.2592, 0.4892, 0.25, 0.4947, 0.25, 0.8794, 0.02764, 0.8201, 0.02764, 0.8275, 0.01843, 0.872, 0.01843, 0.8068, 0.75, 0.8086, 0.75, 0.8086, 0.8366, 0.8068, 0.8366, 0.611, 0.02764, 0.6261, 0.25, 0.5367, 0.25, 0.5518, 0.02764, 0.9967, 0.9204, 0.9964, 0.6975, 0.9982, 0.6975, 0.9979, 0.9204, 0.8794, 0.02764, 0.8945, 0.25, 0.805, 0.25, 0.8201, 0.02764, 0.9875, 2.065e-08, 0.9872, 0.2229, 0.986, 0.2229, 0.9857, 0.0, 0.8407, 0.7608, 0.8416, 0.7608, 0.8414, 0.7715, 0.841, 0.7715, 0.9967, 0.9204, 0.9979, 0.9204, 0.9978, 0.93, 0.9969, 0.93, 0.986, 0.2229, 0.9872, 0.2229, 0.987, 0.2325, 0.9862, 0.2325, 0.611, 0.02764, 0.5518, 0.02764, 0.5592, 0.01843, 0.6036, 0.01843, 0.8609, 0.009213, 0.8386, 0.009213, 0.847, 0.0, 0.8525, 0.0, 0.6036, 0.01843, 0.5592, 0.01843, 0.5703, 0.009213, 0.5925, 0.009213, 0.872, 0.01843, 0.8275, 0.01843, 0.8386, 0.009213, 0.8609, 0.009213, 0.8407, 0.75, 0.8416, 0.75, 0.8414, 0.7608, 0.841, 0.7608, 0.7155, 0.7769, 0.7155, 0.7823, 0.7154, 0.7823, 0.7154, 0.7769, 0.843, 0.7985, 0.8434, 0.7985, 0.8432, 0.8082, 0.8431, 0.8082, 0.8425, 0.793, 0.843, 0.793, 0.8428, 0.8027, 0.8427, 0.8027, 0.5925, 0.009213, 0.5703, 0.009213, 0.5786, 0.0, 0.5842, 0.0, 0.8794, 0.2776, 0.8201, 0.2776, 0.8275, 0.2684, 0.872, 0.2684, 0.8211, 0.75, 0.8229, 0.75, 0.8229, 0.8366, 0.8211, 0.8366, 0.3729, 0.2224, 0.3578, 2.065e-08, 0.4472, 0.0, 0.4321, 0.2224, 0.9985, 0.6879, 0.9982, 0.465, 1.0, 0.465, 0.9997, 0.6879, 0.8794, 0.2776, 0.8945, 0.5, 0.805, 0.5, 0.8201, 0.2776, 0.9911, 0.0, 0.9908, 0.2229, 0.9896, 0.2229, 0.9893, 4.13e-08, 0.8407, 0.8038, 0.8398, 0.8038, 0.8401, 0.793, 0.8405, 0.793, 0.9985, 0.6879, 0.9997, 0.6879, 0.9995, 0.6975, 0.9987, 0.6975, 0.9896, 0.2229, 0.9908, 0.2229, 0.9906, 0.2325, 0.9897, 0.2325, 0.3729, 0.2224, 0.4321, 0.2224, 0.4247, 0.2316, 0.3803, 0.2316, 0.8609, 0.2592, 0.8386, 0.2592, 0.847, 0.25, 0.8525, 0.25, 0.3803, 0.2316, 0.4247, 0.2316, 0.4136, 0.2408, 0.3914, 0.2408, 0.872, 0.2684, 0.8275, 0.2684, 0.8386, 0.2592, 0.8609, 0.2592, 0.8398, 0.7823, 0.8407, 0.7823, 0.8405, 0.793, 0.8401, 0.793, 0.7155, 0.7608, 0.7155, 0.7661, 0.7154, 0.7661, 0.7154, 0.7608, 0.8438, 0.8179, 0.8434, 0.8179, 0.8436, 0.8082, 0.8437, 0.8082, 0.8438, 0.7985, 0.8443, 0.7985, 0.8441, 0.8082, 0.844, 0.8082, 0.3914, 0.2408, 0.4136, 0.2408, 0.4053, 0.25, 0.3997, 0.25, 0.5216, 0.5276, 0.4623, 0.5276, 0.4697, 0.5184, 0.5142, 0.5184, 0.8175, 0.75, 0.8193, 0.75, 0.8193, 0.8366, 0.8175, 0.8366, 0.194, 0.2224, 0.1789, 2.065e-08, 0.2683, 0.0, 0.2532, 0.2224, 0.9985, 0.9204, 0.9982, 0.6975, 1.0, 0.6975, 0.9997, 0.9204, 0.5216, 0.5276, 0.5367, 0.75, 0.4472, 0.75, 0.4623, 0.5276, 0.9929, 0.6975, 0.9926, 0.9204, 0.9914, 0.9204, 0.9911, 0.6975, 0.8425, 0.8145, 0.8416, 0.8145, 0.8418, 0.8038, 0.8423, 0.8038, 0.9985, 0.9204, 0.9997, 0.9204, 0.9995, 0.93, 0.9987, 0.93, 0.9914, 0.9204, 0.9926, 0.9204, 0.9924, 0.93, 0.9915, 0.93, 0.194, 0.2224, 0.2532, 0.2224, 0.2458, 0.2316, 0.2014, 0.2316, 0.5031, 0.5092, 0.4809, 0.5092, 0.4892, 0.5, 0.4947, 0.5, 0.2014, 0.2316, 0.2458, 0.2316, 0.2347, 0.2408, 0.2125, 0.2408, 0.5142, 0.5184, 0.4697, 0.5184, 0.4809, 0.5092, 0.5031, 0.5092, 0.8407, 0.793, 0.8416, 0.793, 0.8414, 0.8038, 0.841, 0.8038, 0.5367, 0.7661, 0.5367, 0.7715, 0.5366, 0.7715, 0.5366, 0.7661, 0.843, 0.7694, 0.8434, 0.7694, 0.8432, 0.7791, 0.8431, 0.7791, 0.8438, 0.7888, 0.8434, 0.7888, 0.8436, 0.7791, 0.8437, 0.7791, 0.2125, 0.2408, 0.2347, 0.2408, 0.2264, 0.25, 0.2208, 0.25, 0.7899, 0.5276, 0.7307, 0.5276, 0.7381, 0.5184, 0.7825, 0.5184, 0.8104, 0.75, 0.8122, 0.75, 0.8122, 0.8366, 0.8104, 0.8366, 0.1638, 0.2776, 0.1789, 0.5, 0.08945, 0.5, 0.1046, 0.2776, 0.9878, 0.2229, 0.9875, 4.13e-08, 0.9893, 0.0, 0.989, 0.2229, 0.7899, 0.5276, 0.805, 0.75, 0.7156, 0.75, 0.7307, 0.5276, 0.9875, 0.465, 0.9872, 0.6879, 0.986, 0.6879, 0.9857, 0.465, 0.839, 0.8145, 0.8381, 0.8145, 0.8383, 0.8038, 0.8387, 0.8038, 0.9878, 0.2229, 0.989, 0.2229, 0.9888, 0.2325, 0.9879, 0.2325, 0.986, 0.6879, 0.9872, 0.6879, 0.987, 0.6975, 0.9862, 0.6975, 0.1638, 0.2776, 0.1046, 0.2776, 0.112, 0.2684, 0.1564, 0.2684, 0.7714, 0.5092, 0.7492, 0.5092, 0.7575, 0.5, 0.7631, 0.5, 0.1564, 0.2684, 0.112, 0.2684, 0.1231, 0.2592, 0.1453, 0.2592, 0.7825, 0.5184, 0.7381, 0.5184, 0.7492, 0.5092, 0.7714, 0.5092, 0.8372, 0.8038, 0.8381, 0.8038, 0.8379, 0.8145, 0.8374, 0.8145, 0.7155, 0.7554, 0.7155, 0.7608, 0.7154, 0.7608, 0.7154, 0.7554, 0.8438, 0.7888, 0.8443, 0.7888, 0.8441, 0.7985, 0.844, 0.7985, 0.8447, 0.75, 0.8452, 0.75, 0.845, 0.7597, 0.8449, 0.7597, 0.1453, 0.2592, 0.1231, 0.2592, 0.1314, 0.25, 0.1369, 0.25, 0.7005, 0.5276, 0.6412, 0.5276, 0.6486, 0.5184, 0.6931, 0.5184, 0.8336, 0.75, 0.8354, 0.75, 0.8354, 0.8366, 0.8336, 0.8366, 0.2532, 0.2776, 0.2683, 0.5, 0.1789, 0.5, 0.194, 0.2776, 0.9949, 0.4554, 0.9946, 0.2325, 0.9964, 0.2325, 0.9961, 0.4554, 0.7005, 0.5276, 0.7156, 0.75, 0.6261, 0.75, 0.6412, 0.5276, 0.9982, 0.465, 0.9985, 0.2421, 0.9997, 0.2421, 1.0, 0.465, 0.8416, 0.7823, 0.8407, 0.7823, 0.841, 0.7715, 0.8414, 0.7715, 0.9949, 0.4554, 0.9961, 0.4554, 0.996, 0.465, 0.9951, 0.465, 0.9997, 0.2421, 0.9985, 0.2421, 0.9987, 0.2325, 0.9996, 0.2325, 0.2532, 0.2776, 0.194, 0.2776, 0.2014, 0.2684, 0.2458, 0.2684, 0.682, 0.5092, 0.6597, 0.5092, 0.6681, 0.5, 0.6736, 0.5, 0.2458, 0.2684, 0.2014, 0.2684, 0.2125, 0.2592, 0.2347, 0.2592, 0.6931, 0.5184, 0.6486, 0.5184, 0.6597, 0.5092, 0.682, 0.5092, 0.8398, 0.7608, 0.8407, 0.7608, 0.8405, 0.7715, 0.8401, 0.7715, 0.7155, 0.75, 0.7155, 0.7554, 0.7154, 0.7554, 0.7154, 0.75, 0.843, 0.8082, 0.8434, 0.8082, 0.8432, 0.8179, 0.8431, 0.8179, 0.8443, 0.7694, 0.8447, 0.7694, 0.8446, 0.7791, 0.8444, 0.7791, 0.2347, 0.2592, 0.2125, 0.2592, 0.2208, 0.25, 0.2264, 0.25, 0.2532, 0.7776, 0.194, 0.7776, 0.2014, 0.7684, 0.2458, 0.7684, 0.8354, 0.75, 0.8372, 0.75, 0.8372, 0.8366, 0.8354, 0.8366, 0.3427, 0.02764, 0.3578, 0.25, 0.2683, 0.25, 0.2834, 0.02764, 0.9872, 0.2421, 0.9875, 0.465, 0.9857, 0.465, 0.986, 0.2421, 0.2532, 0.7776, 0.2683, 1.0, 0.1789, 1.0, 0.194, 0.7776, 0.9946, 0.2325, 0.9943, 0.4554, 0.9932, 0.4554, 0.9929, 0.2325, 0.8416, 0.793, 0.8407, 0.793, 0.841, 0.7823, 0.8414, 0.7823, 0.9872, 0.2421, 0.986, 0.2421, 0.9862, 0.2325, 0.987, 0.2325, 0.9932, 0.4554, 0.9943, 0.4554, 0.9942, 0.465, 0.9933, 0.465, 0.3427, 0.02764, 0.2834, 0.02764, 0.2909, 0.01843, 0.3353, 0.01843, 0.2347, 0.7592, 0.2125, 0.7592, 0.2208, 0.75, 0.2264, 0.75, 0.3353, 0.01843, 0.2909, 0.01843, 0.302, 0.009213, 0.3242, 0.009213, 0.2458, 0.7684, 0.2014, 0.7684, 0.2125, 0.7592, 0.2347, 0.7592, 0.8398, 0.8038, 0.839, 0.8038, 0.8392, 0.793, 0.8396, 0.793, 0.7155, 0.7715, 0.7155, 0.7769, 0.7154, 0.7769, 0.7154, 0.7715, 0.8443, 0.7597, 0.8447, 0.7597, 0.8446, 0.7694, 0.8444, 0.7694, 0.843, 0.7597, 0.8434, 0.7597, 0.8432, 0.7694, 0.8431, 0.7694, 0.3242, 0.009213, 0.302, 0.009213, 0.3103, 0.0, 0.3158, 0.0, 0.1638, 0.7776, 0.1046, 0.7776, 0.112, 0.7684, 0.1564, 0.7684, 0.8265, 0.75, 0.8283, 0.75, 0.8283, 0.8366, 0.8265, 0.8366, 0.611, 0.2776, 0.6261, 0.5, 0.5367, 0.5, 0.5518, 0.2776, 0.9961, 0.4746, 0.9964, 0.6975, 0.9946, 0.6975, 0.9949, 0.4746, 0.1638, 0.7776, 0.1789, 1.0, 0.08945, 1.0, 0.1046, 0.7776, 0.9946, 0.0, 0.9943, 0.2229, 0.9932, 0.2229, 0.9929, 2.065e-08, 0.8398, 0.8145, 0.839, 0.8145, 0.8392, 0.8038, 0.8396, 0.8038, 0.9961, 0.4746, 0.9949, 0.4746, 0.9951, 0.465, 0.996, 0.465, 0.9932, 0.2229, 0.9943, 0.2229, 0.9942, 0.2325, 0.9933, 0.2325, 0.611, 0.2776, 0.5518, 0.2776, 0.5592, 0.2684, 0.6036, 0.2684, 0.1453, 0.7592, 0.1231, 0.7592, 0.1314, 0.75, 0.1369, 0.75, 0.6036, 0.2684, 0.5592, 0.2684, 0.5703, 0.2592, 0.5925, 0.2592, 0.1564, 0.7684, 0.112, 0.7684, 0.1231, 0.7592, 0.1453, 0.7592, 0.8398, 0.75, 0.8407, 0.75, 0.8405, 0.7608, 0.8401, 0.7608, 0.5367, 0.7823, 0.5367, 0.7876, 0.5366, 0.7876, 0.5366, 0.7823, 0.8443, 0.7791, 0.8447, 0.7791, 0.8446, 0.7888, 0.8444, 0.7888, 0.8443, 0.7888, 0.8438, 0.7888, 0.844, 0.7791, 0.8441, 0.7791, 0.5925, 0.2592, 0.5703, 0.2592, 0.5786, 0.25, 0.5842, 0.25, 0.3427, 0.5276, 0.2834, 0.5276, 0.2909, 0.5184, 0.3353, 0.5184, 0.8283, 0.75, 0.83, 0.75, 0.83, 0.8366, 0.8283, 0.8366, 0.07434, 0.02764, 0.08945, 0.25, 0.0, 0.25, 0.01511, 0.02764, 0.9997, 0.009639, 1.0, 0.2325, 0.9982, 0.2325, 0.9985, 0.009639, 0.3427, 0.5276, 0.3578, 0.75, 0.2683, 0.75, 0.2834, 0.5276, 0.9893, 0.6975, 0.989, 0.9204, 0.9878, 0.9204, 0.9875, 0.6975, 0.8407, 0.8145, 0.8398, 0.8145, 0.8401, 0.8038, 0.8405, 0.8038, 0.9997, 0.009639, 0.9985, 0.009639, 0.9987, 5.162e-09, 0.9995, 0.0, 0.9878, 0.9204, 0.989, 0.9204, 0.9888, 0.93, 0.9879, 0.93, 0.07434, 0.02764, 0.01511, 0.02764, 0.02251, 0.01843, 0.06694, 0.01843, 0.3242, 0.5092, 0.302, 0.5092, 0.3103, 0.5, 0.3158, 0.5, 0.06694, 0.01843, 0.02251, 0.01843, 0.03362, 0.009213, 0.05583, 0.009213, 0.3353, 0.5184, 0.2909, 0.5184, 0.302, 0.5092, 0.3242, 0.5092, 0.8398, 0.7715, 0.8407, 0.7715, 0.8405, 0.7823, 0.8401, 0.7823, 0.5367, 0.7876, 0.5367, 0.793, 0.5366, 0.793, 0.5366, 0.7876, 0.8447, 0.7597, 0.8443, 0.7597, 0.8444, 0.75, 0.8446, 0.75, 0.8443, 0.7791, 0.8438, 0.7791, 0.844, 0.7694, 0.8441, 0.7694, 0.05583, 0.009213, 0.03362, 0.009213, 0.04195, 0.0, 0.0475, 0.0, 0.07434, 0.7776, 0.01511, 0.7776, 0.02251, 0.7684, 0.06694, 0.7684, 0.8247, 0.75, 0.8265, 0.75, 0.8265, 0.8366, 0.8247, 0.8366, 0.3427, 0.2776, 0.3578, 0.5, 0.2683, 0.5, 0.2834, 0.2776, 0.9878, 0.6879, 0.9875, 0.465, 0.9893, 0.465, 0.989, 0.6879, 0.07434, 0.7776, 0.08945, 1.0, 0.0, 1.0, 0.01511, 0.7776, 0.9946, 0.6975, 0.9943, 0.9204, 0.9932, 0.9204, 0.9929, 0.6975, 0.8398, 0.7715, 0.839, 0.7715, 0.8392, 0.7608, 0.8396, 0.7608, 0.9878, 0.6879, 0.989, 0.6879, 0.9888, 0.6975, 0.9879, 0.6975, 0.9932, 0.9204, 0.9943, 0.9204, 0.9942, 0.93, 0.9933, 0.93, 0.3427, 0.2776, 0.2834, 0.2776, 0.2909, 0.2684, 0.3353, 0.2684, 0.05583, 0.7592, 0.03362, 0.7592, 0.04195, 0.75, 0.0475, 0.75, 0.3353, 0.2684, 0.2909, 0.2684, 0.302, 0.2592, 0.3242, 0.2592, 0.06694, 0.7684, 0.02251, 0.7684, 0.03362, 0.7592, 0.05583, 0.7592, 0.839, 0.75, 0.8398, 0.75, 0.8396, 0.7608, 0.8392, 0.7608, 0.7155, 0.7823, 0.7155, 0.7876, 0.7154, 0.7876, 0.7154, 0.7823, 0.8443, 0.7888, 0.8447, 0.7888, 0.8446, 0.7985, 0.8444, 0.7985, 0.8443, 0.8082, 0.8447, 0.8082, 0.8446, 0.8179, 0.8444, 0.8179, 0.3242, 0.2592, 0.302, 0.2592, 0.3103, 0.25, 0.3158, 0.25, 0.4321, 0.5276, 0.3729, 0.5276, 0.3803, 0.5184, 0.4247, 0.5184, 0.8086, 0.75, 0.8104, 0.75, 0.8104, 0.8366, 0.8086, 0.8366, 0.1046, 0.2224, 0.08945, 2.065e-08, 0.1789, 0.0, 0.1638, 0.2224, 0.9854, 0.7071, 0.9857, 0.93, 0.9839, 0.93, 0.9842, 0.7071, 0.4321, 0.5276, 0.4472, 0.75, 0.3578, 0.75, 0.3729, 0.5276, 0.9839, 0.6975, 0.9842, 0.4746, 0.9854, 0.4746, 0.9857, 0.6975, 0.8425, 0.8038, 0.8416, 0.8038, 0.8418, 0.793, 0.8423, 0.793, 0.9854, 0.7071, 0.9842, 0.7071, 0.9844, 0.6975, 0.9853, 0.6975, 0.9854, 0.4746, 0.9842, 0.4746, 0.9844, 0.465, 0.9853, 0.465, 0.1046, 0.2224, 0.1638, 0.2224, 0.1564, 0.2316, 0.112, 0.2316, 0.4136, 0.5092, 0.3914, 0.5092, 0.3997, 0.5, 0.4053, 0.5, 0.112, 0.2316, 0.1564, 0.2316, 0.1453, 0.2408, 0.1231, 0.2408, 0.4247, 0.5184, 0.3803, 0.5184, 0.3914, 0.5092, 0.4136, 0.5092, 0.8416, 0.7608, 0.8425, 0.7608, 0.8423, 0.7715, 0.8418, 0.7715, 0.5367, 0.7554, 0.5367, 0.7608, 0.5366, 0.7608, 0.5366, 0.7554, 0.8447, 0.7597, 0.8452, 0.7597, 0.845, 0.7694, 0.8449, 0.7694, 0.843, 0.75, 0.8434, 0.75, 0.8432, 0.7597, 0.8431, 0.7597, 0.1231, 0.2408, 0.1453, 0.2408, 0.1369, 0.25, 0.1314, 0.25, 0.7899, 0.2776, 0.7307, 0.2776, 0.7381, 0.2684, 0.7825, 0.2684, 0.83, 0.75, 0.8318, 0.75, 0.8318, 0.8366, 0.83, 0.8366, 0.4321, 0.2776, 0.4472, 0.5, 0.3578, 0.5, 0.3729, 0.2776, 0.9949, 0.2229, 0.9946, 0.0, 0.9964, 0.0, 0.9961, 0.2229, 0.7899, 0.2776, 0.805, 0.5, 0.7156, 0.5, 0.7307, 0.2776, 0.9911, 0.465, 0.9908, 0.6879, 0.9896, 0.6879, 0.9893, 0.465, 0.839, 0.8038, 0.8381, 0.8038, 0.8383, 0.793, 0.8387, 0.793, 0.9949, 0.2229, 0.9961, 0.2229, 0.996, 0.2325, 0.9951, 0.2325, 0.9896, 0.6879, 0.9908, 0.6879, 0.9906, 0.6975, 0.9897, 0.6975, 0.4321, 0.2776, 0.3729, 0.2776, 0.3803, 0.2684, 0.4247, 0.2684, 0.7714, 0.2592, 0.7492, 0.2592, 0.7575, 0.25, 0.7631, 0.25, 0.4247, 0.2684, 0.3803, 0.2684, 0.3914, 0.2592, 0.4136, 0.2592, 0.7825, 0.2684, 0.7381, 0.2684, 0.7492, 0.2592, 0.7714, 0.2592, 0.8425, 0.7823, 0.8416, 0.7823, 0.8418, 0.7715, 0.8423, 0.7715, 0.5367, 0.7769, 0.5367, 0.7823, 0.5366, 0.7823, 0.5366, 0.7769, 0.8425, 0.75, 0.843, 0.75, 0.8428, 0.7597, 0.8427, 0.7597, 0.8438, 0.75, 0.8443, 0.75, 0.8441, 0.7597, 0.844, 0.7597, 0.4136, 0.2592, 0.3914, 0.2592, 0.3997, 0.25, 0.4053, 0.25, 0.9688, 0.5276, 0.9096, 0.5276, 0.917, 0.5184, 0.9614, 0.5184, 0.8318, 0.75, 0.8336, 0.75, 0.8336, 0.8366, 0.8318, 0.8366, 0.7005, 0.02764, 0.7156, 0.25, 0.6261, 0.25, 0.6412, 0.02764, 0.9914, 0.4554, 0.9911, 0.2325, 0.9929, 0.2325, 0.9926, 0.4554, 0.9688, 0.5276, 0.9839, 0.75, 0.8945, 0.75, 0.9096, 0.5276, 0.9893, 0.2325, 0.989, 0.4554, 0.9878, 0.4554, 0.9875, 0.2325, 0.8381, 0.793, 0.8372, 0.793, 0.8374, 0.7823, 0.8379, 0.7823, 0.9914, 0.4554, 0.9926, 0.4554, 0.9924, 0.465, 0.9915, 0.465, 0.9878, 0.4554, 0.989, 0.4554, 0.9888, 0.465, 0.9879, 0.465, 0.7005, 0.02764, 0.6412, 0.02764, 0.6486, 0.01843, 0.6931, 0.01843, 0.9503, 0.5092, 0.9281, 0.5092, 0.9364, 0.5, 0.942, 0.5, 0.6931, 0.01843, 0.6486, 0.01843, 0.6597, 0.009213, 0.682, 0.009213, 0.9614, 0.5184, 0.917, 0.5184, 0.9281, 0.5092, 0.9503, 0.5092, 0.8381, 0.7823, 0.839, 0.7823, 0.8387, 0.793, 0.8383, 0.793, 0.5367, 0.75, 0.5367, 0.7554, 0.5366, 0.7554, 0.5366, 0.75, 0.843, 0.7791, 0.8434, 0.7791, 0.8432, 0.7888, 0.8431, 0.7888, 0.8425, 0.7823, 0.843, 0.7823, 0.8428, 0.792, 0.8427, 0.792, 0.682, 0.009213, 0.6597, 0.009213, 0.6681, 0.0, 0.6736, 0.0, 0.9688, 0.2776, 0.9096, 0.2776, 0.917, 0.2684, 0.9614, 0.2684, 0.814, 0.75, 0.8157, 0.75, 0.8157, 0.8366, 0.814, 0.8366, 0.7005, 0.2776, 0.7156, 0.5, 0.6261, 0.5, 0.6412, 0.2776, 0.9949, 0.9204, 0.9946, 0.6975, 0.9964, 0.6975, 0.9961, 0.9204, 0.9688, 0.2776, 0.9839, 0.5, 0.8945, 0.5, 0.9096, 0.2776, 0.9946, 0.465, 0.9943, 0.6879, 0.9932, 0.6879, 0.9929, 0.465, 0.839, 0.7608, 0.8381, 0.7608, 0.8383, 0.75, 0.8387, 0.75, 0.9949, 0.9204, 0.9961, 0.9204, 0.996, 0.93, 0.9951, 0.93, 0.9932, 0.6879, 0.9943, 0.6879, 0.9942, 0.6975, 0.9933, 0.6975, 0.7005, 0.2776, 0.6412, 0.2776, 0.6486, 0.2684, 0.6931, 0.2684, 0.9503, 0.2592, 0.9281, 0.2592, 0.9364, 0.25, 0.942, 0.25, 0.6931, 0.2684, 0.6486, 0.2684, 0.6597, 0.2592, 0.682, 0.2592, 0.9614, 0.2684, 0.917, 0.2684, 0.9281, 0.2592, 0.9503, 0.2592, 0.8416, 0.75, 0.8425, 0.75, 0.8423, 0.7608, 0.8418, 0.7608, 0.7155, 0.793, 0.7155, 0.7984, 0.7154, 0.7984, 0.7154, 0.793, 0.8425, 0.7694, 0.843, 0.7694, 0.8428, 0.7791, 0.8427, 0.7791, 0.8438, 0.7597, 0.8443, 0.7597, 0.8441, 0.7694, 0.844, 0.7694, 0.682, 0.2592, 0.6597, 0.2592, 0.6681, 0.25, 0.6736, 0.25, 0.611, 0.5276, 0.5518, 0.5276, 0.5592, 0.5184, 0.6036, 0.5184, 0.8122, 0.75, 0.814, 0.75, 0.814, 0.8366, 0.8122, 0.8366, 0.07434, 0.2776, 0.08945, 0.5, 0.0, 0.5, 0.01511, 0.2776, 0.9967, 0.2229, 0.9964, 2.065e-08, 0.9982, 0.0, 0.9979, 0.2229, 0.611, 0.5276, 0.6261, 0.75, 0.5367, 0.75, 0.5518, 0.5276, 0.9929, 0.465, 0.9926, 0.6879, 0.9914, 0.6879, 0.9911, 0.465, 0.8381, 0.7608, 0.8372, 0.7608, 0.8374, 0.75, 0.8379, 0.75, 0.9967, 0.2229, 0.9979, 0.2229, 0.9978, 0.2325, 0.9969, 0.2325, 0.9914, 0.6879, 0.9926, 0.6879, 0.9924, 0.6975, 0.9915, 0.6975, 0.07434, 0.2776, 0.01511, 0.2776, 0.02251, 0.2684, 0.06694, 0.2684, 0.5925, 0.5092, 0.5703, 0.5092, 0.5786, 0.5, 0.5842, 0.5, 0.06694, 0.2684, 0.02251, 0.2684, 0.03362, 0.2592, 0.05583, 0.2592, 0.6036, 0.5184, 0.5592, 0.5184, 0.5703, 0.5092, 0.5925, 0.5092, 0.839, 0.7715, 0.8398, 0.7715, 0.8396, 0.7823, 0.8392, 0.7823, 0.7155, 0.7661, 0.7155, 0.7715, 0.7154, 0.7715, 0.7154, 0.7661, 0.8434, 0.75, 0.8438, 0.75, 0.8437, 0.7597, 0.8436, 0.7597, 0.8434, 0.7694, 0.8438, 0.7694, 0.8437, 0.7791, 0.8436, 0.7791, 0.05583, 0.2592, 0.03362, 0.2592, 0.04195, 0.25, 0.0475, 0.25, 0.9688, 0.02764, 0.9096, 0.02764, 0.917, 0.01843, 0.9614, 0.01843, 0.8193, 0.75, 0.8211, 0.75, 0.8211, 0.8366, 0.8193, 0.8366, 0.5216, 0.02764, 0.5367, 0.25, 0.4472, 0.25, 0.4623, 0.02764, 0.9967, 0.6879, 0.9964, 0.465, 0.9982, 0.465, 0.9979, 0.6879, 0.9688, 0.02764, 0.9839, 0.25, 0.8945, 0.25, 0.9096, 0.02764, 0.9911, 0.2325, 0.9908, 0.4554, 0.9896, 0.4554, 0.9893, 0.2325, 0.8381, 0.7823, 0.8372, 0.7823, 0.8374, 0.7715, 0.8379, 0.7715, 0.9967, 0.6879, 0.9979, 0.6879, 0.9978, 0.6975, 0.9969, 0.6975, 0.9896, 0.4554, 0.9908, 0.4554, 0.9906, 0.465, 0.9897, 0.465, 0.5216, 0.02764, 0.4623, 0.02764, 0.4697, 0.01843, 0.5142, 0.01843, 0.9503, 0.009213, 0.9281, 0.009213, 0.9364, 0.0, 0.942, 0.0, 0.5142, 0.01843, 0.4697, 0.01843, 0.4809, 0.009213, 0.5031, 0.009213, 0.9614, 0.01843, 0.917, 0.01843, 0.9281, 0.009213, 0.9503, 0.009213, 0.8407, 0.8038, 0.8416, 0.8038, 0.8414, 0.8145, 0.841, 0.8145, 0.5367, 0.793, 0.5367, 0.7984, 0.5366, 0.7984, 0.5366, 0.793, 0.843, 0.7694, 0.8425, 0.7694, 0.8427, 0.7597, 0.8428, 0.7597, 0.8438, 0.8082, 0.8434, 0.8082, 0.8436, 0.7985, 0.8437, 0.7985, 0.5031, 0.009213, 0.4809, 0.009213, 0.4892, 0.0, 0.4947, 0.0, 0.8794, 0.5276, 0.8201, 0.5276, 0.8275, 0.5184, 0.872, 0.5184, 0.8157, 0.75, 0.8175, 0.75, 0.8175, 0.8366, 0.8157, 0.8366, 0.07434, 0.5276, 0.08945, 0.75, 0.0, 0.75, 0.01511, 0.5276, 0.9914, 0.2229, 0.9911, 2.065e-08, 0.9929, 0.0, 0.9926, 0.2229, 0.8794, 0.5276, 0.8945, 0.75, 0.805, 0.75, 0.8201, 0.5276, 0.9911, 0.6975, 0.9908, 0.9204, 0.9896, 0.9204, 0.9893, 0.6975, 0.8381, 0.8038, 0.8372, 0.8038, 0.8374, 0.793, 0.8379, 0.793, 0.9914, 0.2229, 0.9926, 0.2229, 0.9924, 0.2325, 0.9915, 0.2325, 0.9896, 0.9204, 0.9908, 0.9204, 0.9906, 0.93, 0.9897, 0.93, 0.07434, 0.5276, 0.01511, 0.5276, 0.02251, 0.5184, 0.06694, 0.5184, 0.8609, 0.5092, 0.8386, 0.5092, 0.847, 0.5, 0.8525, 0.5, 0.06694, 0.5184, 0.02251, 0.5184, 0.03362, 0.5092, 0.05583, 0.5092, 0.872, 0.5184, 0.8275, 0.5184, 0.8386, 0.5092, 0.8609, 0.5092, 0.839, 0.7715, 0.8381, 0.7715, 0.8383, 0.7608, 0.8387, 0.7608, 0.7155, 0.7876, 0.7155, 0.793, 0.7154, 0.793, 0.7154, 0.7876, 0.8425, 0.8038, 0.843, 0.8038, 0.8428, 0.8135, 0.8427, 0.8135, 0.8434, 0.7597, 0.8438, 0.7597, 0.8437, 0.7694, 0.8436, 0.7694, 0.05583, 0.5092, 0.03362, 0.5092, 0.04195, 0.5, 0.0475, 0.5, 0.2532, 0.5276, 0.194, 0.5276, 0.2014, 0.5184, 0.2458, 0.5184, 0.8229, 0.75, 0.8247, 0.75, 0.8247, 0.8366, 0.8229, 0.8366, 0.1638, 0.5276, 0.1789, 0.75, 0.08945, 0.75, 0.1046, 0.5276, 0.9842, 0.2229, 0.9839, 0.0, 0.9857, 0.0, 0.9854, 0.2229, 0.2532, 0.5276, 0.2683, 0.75, 0.1789, 0.75, 0.194, 0.5276, 0.9875, 0.6975, 0.9872, 0.9204, 0.986, 0.9204, 0.9857, 0.6975, 0.8381, 0.7715, 0.8372, 0.7715, 0.8374, 0.7608, 0.8379, 0.7608, 0.9842, 0.2229, 0.9854, 0.2229, 0.9853, 0.2325, 0.9844, 0.2325, 0.986, 0.9204, 0.9872, 0.9204, 0.987, 0.93, 0.9862, 0.93, 0.1638, 0.5276, 0.1046, 0.5276, 0.112, 0.5184, 0.1564, 0.5184, 0.2347, 0.5092, 0.2125, 0.5092, 0.2208, 0.5, 0.2264, 0.5, 0.1564, 0.5184, 0.112, 0.5184, 0.1231, 0.5092, 0.1453, 0.5092, 0.2458, 0.5184, 0.2014, 0.5184, 0.2125, 0.5092, 0.2347, 0.5092, 0.8416, 0.7823, 0.8425, 0.7823, 0.8423, 0.793, 0.8418, 0.793, 0.5367, 0.7715, 0.5367, 0.7769, 0.5366, 0.7769, 0.5366, 0.7715, 0.843, 0.7888, 0.8434, 0.7888, 0.8432, 0.7985, 0.8431, 0.7985, 0.8434, 0.7888, 0.8438, 0.7888, 0.8437, 0.7985, 0.8436, 0.7985, 0.1453, 0.5092, 0.1231, 0.5092, 0.1314, 0.5, 0.1369, 0.5])
me_cube.materials.append(mat_material)
me_cube.materials.append(mat_material_002)
me_cube.use_remesh_preserve_volume = False
me_cube.use_remesh_preserve_attributes = False
me_cube.use_mirror_vertex_groups = False
me_cube.update()

# ---- objects
ob_handle_metal_3 = bpy.data.objects.new('Handle Metal 3', me_cylinder_003)
ob_handle_metal_2 = bpy.data.objects.new('Handle Metal 2', me_cylinder_002)
ob_handle_metal_1 = bpy.data.objects.new('Handle Metal 1', me_cylinder_001)
ob_handle = bpy.data.objects.new('Handle', me_cylinder)
ob_fork = bpy.data.objects.new('Fork', me_cube)
ob_lamp = bpy.data.objects.new('Lamp', light_lamp)
ob_camera = bpy.data.objects.new('Camera', cam_camera)

# ---- transforms, parenting, visibility, modifiers, constraints
ob_handle_metal_3.location = (0.0, 20.56, 2.557)
ob_handle_metal_3.rotation_euler = (1.571, -0.0, 0.0)
ob_handle_metal_3.scale = (0.3691, 0.3691, 1.109)
ob_handle_metal_3.lineart.crease_threshold = 0.0
ob_handle_metal_2.location = (0.0, 20.56, 2.557)
ob_handle_metal_2.rotation_euler = (1.571, -0.0, 0.0)
ob_handle_metal_2.scale = (0.3691, 0.3691, 1.109)
ob_handle_metal_2.lineart.crease_threshold = 0.0
ob_handle_metal_1.location = (0.0, 20.56, 2.557)
ob_handle_metal_1.rotation_euler = (1.571, -0.0, 0.0)
ob_handle_metal_1.scale = (0.3691, 0.3691, 1.109)
ob_handle_metal_1.lineart.crease_threshold = 0.0
ob_handle.location = (0.0, 20.56, 2.557)
ob_handle.rotation_euler = (1.571, -0.0, 0.0)
ob_handle.scale = (0.3691, 0.3691, 1.109)
ob_handle.lineart.crease_threshold = 0.0
ob_fork.location = (0.0, 0.0, 0.0)
ob_fork.scale = (9.474, 0.1535, 0.4701)
ob_fork.lock_rotations_4d = False
ob_fork.empty_display_type = 'ARROWS'
ob_fork.lineart.crease_threshold = 0.0
ob_lamp.location = (4.076, 1.005, 5.904)
ob_lamp.rotation_euler = (0.6503, 0.05522, 1.866)
ob_lamp.lock_rotations_4d = False
ob_lamp.empty_display_type = 'ARROWS'
ob_lamp.color = (0.0, 0.0, 0.0, 0.0)
ob_lamp.lineart.crease_threshold = 0.0
ob_camera.location = (7.481, -6.508, 5.344)
ob_camera.rotation_euler = (1.109, 0.0, 0.8149)
ob_camera.lock_rotations_4d = False
ob_camera.empty_display_type = 'ARROWS'
ob_camera.color = (0.0, 0.0, 0.0, 0.0)
ob_camera.display_type = 'WIRE'
ob_camera.lineart.crease_threshold = 0.0

# ---- collection membership
col_collection_1.objects.link(ob_handle_metal_3)
col_collection_1.objects.link(ob_handle_metal_2)
col_collection_1.objects.link(ob_handle_metal_1)
col_collection_1.objects.link(ob_handle)
col_collection_1.objects.link(ob_fork)
col_collection_1.objects.link(ob_lamp)
col_collection_1.objects.link(ob_camera)

# ---- scene / render settings (as saved in the file)
scene.camera = ob_camera
scene.frame_start = 1; scene.frame_end = 250; scene.frame_set(1)
scene.render.engine = 'BLENDER_EEVEE_NEXT'
scene.render.resolution_percentage = 50
scene.render.dither_intensity = 0.0
scene.cycles.use_denoising = False
scene.cycles.samples = 128
scene.cycles.sampling_pattern = 'TABULATED_SOBOL'
scene.cycles.use_adaptive_sampling = False
scene.cycles.use_light_tree = False
scene.cycles.blur_glossy = 0.0
scene.cycles.sample_clamp_indirect = 0.0
scene.view_settings.view_transform = 'Standard'
bpy.context.view_layer.update()
